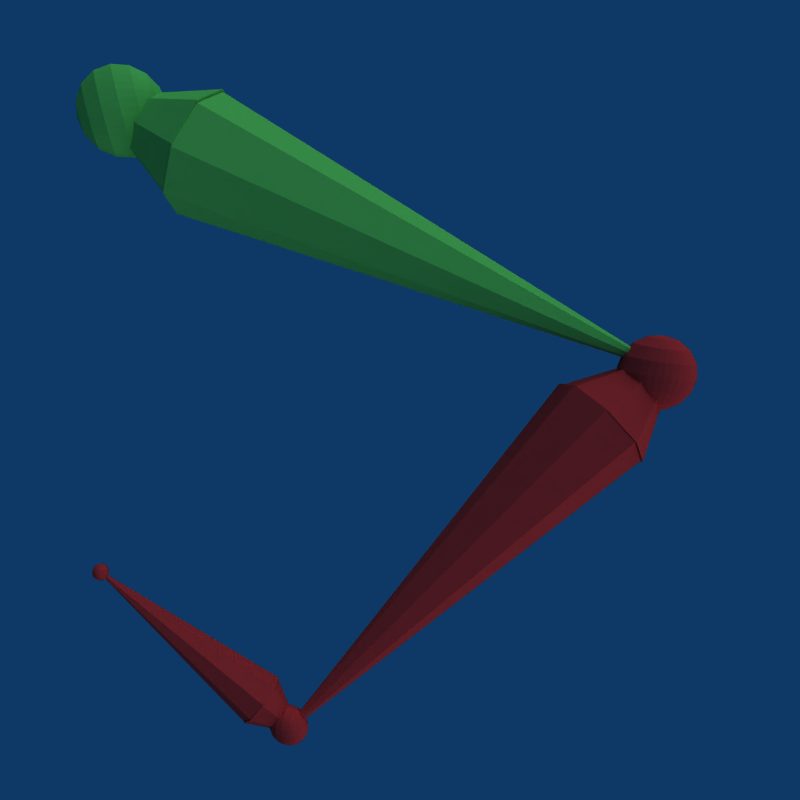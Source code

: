 # Source: manipfix.blend  (saved by Blender 2.49.2; exported with 4.5.12 LTS)
import bpy
from mathutils import Matrix  # noqa: F401  (used for matrix-valued properties, if any)

bpy.ops.wm.read_factory_settings(use_empty=True)
scene = bpy.context.scene
scene.name = 'Scene'

# ---- collections
col_collection_1 = bpy.data.collections.new('Collection 1'); scene.collection.children.link(col_collection_1)

# ---- materials (node trees are filled in below, after node groups)
mat_material_002 = bpy.data.materials.new('Material.002')
mat_material_002.alpha_threshold = 0.0
mat_material_002.diffuse_color = (0.7327, 0.172, 0.172, 1.0)
mat_material_002.specular_color = (1.0, 0.0, 0.0)
mat_material_002.roughness = 0.5
mat_material_002.line_color = (0.0, 0.0, 0.0, 1.0)
mat_material_001 = bpy.data.materials.new('Material.001')
mat_material_001.alpha_threshold = 0.0
mat_material_001.diffuse_color = (0.3574, 0.7194, 0.2973, 1.0)
mat_material_001.roughness = 0.5
mat_material_001.line_color = (0.0, 0.0, 0.0, 1.0)

# ---- material node trees

# ---- world
world_world = bpy.data.worlds.new('World'); scene.world = world_world
world_world.color = (0.05656, 0.2208, 0.4)
world_world.use_sun_shadow = False
world_world.sun_shadow_jitter_overblur = 0.0
world_world.cycles.sampling_method = 'MANUAL'
world_world.cycles.sample_map_resolution = 256

# ---- cameras
cam_camera = bpy.data.cameras.new('Camera')
cam_camera.passepartout_alpha = 0.2
cam_camera.clip_end = 100.0
cam_camera.lens = 35.0
cam_camera.ortho_scale = 7.314
cam_camera.show_passepartout = False
cam_camera.show_safe_areas = True
cam_camera.dof.focus_distance = 0.0
cam_camera.dof.aperture_fstop = 128.0

# ---- lights
light_lamp_001 = bpy.data.lights.new('Lamp.001', 'SUN')
light_lamp_001.transmission_factor = 0.0
light_lamp_001.angle = 1.571
light_lamp_001.energy = 1.605
light_lamp_001.shadow_buffer_clip_start = 0.5
light_lamp_001.shadow_soft_size = 1.0
light_lamp_001.shadow_cascade_max_distance = 1000.0
light_lamp_001.cycles.use_multiple_importance_sampling = False
light_lamp = bpy.data.lights.new('Lamp', 'SUN')
light_lamp.transmission_factor = 0.0
light_lamp.angle = 1.571
light_lamp.energy = 1.357
light_lamp.shadow_buffer_clip_start = 0.5
light_lamp.shadow_soft_size = 1.0
light_lamp.shadow_cascade_max_distance = 1000.0
light_lamp.cycles.use_multiple_importance_sampling = False
light_spot = bpy.data.lights.new('Spot', 'POINT')
light_spot.transmission_factor = 0.0
light_spot.cutoff_distance = 30.0
light_spot.energy = 100.0
light_spot.shadow_buffer_clip_start = 1.001
light_spot.shadow_soft_size = 1.0
light_spot.shadow_maximum_resolution = 0.006
light_spot.use_absolute_resolution = True
light_spot.cycles.use_multiple_importance_sampling = False

# ---- meshes
me_sphere_002 = bpy.data.meshes.new('Sphere.002')
me_sphere_002.from_pydata([(19.06, 4.922, 24.33), (19.92, 5.092, 19.95), (20.64, 5.236, 20.44), (21.13, 5.333, 21.18), (21.3, 5.367, 22.05), (21.13, 5.333, 22.93), (20.64, 5.236, 23.67), (19.92, 5.092, 24.16), (19.87, 5.256, 24.16), (20.55, 5.539, 23.67), (21.01, 5.728, 22.93), (21.17, 5.794, 22.05), (21.01, 5.728, 21.18), (20.55, 5.539, 20.44), (19.87, 5.256, 19.95), (19.79, 5.406, 19.95), (20.4, 5.817, 20.44), (20.81, 6.092, 21.18), (20.96, 6.189, 22.05), (20.81, 6.092, 22.93), (20.4, 5.817, 23.67), (19.79, 5.406, 24.16), (19.68, 5.539, 24.16), (20.2, 6.062, 23.67), (20.55, 6.411, 22.93), (20.67, 6.534, 22.05), (20.55, 6.411, 21.18), (20.2, 6.062, 20.44), (19.68, 5.539, 19.95), (19.55, 5.647, 19.95), (19.96, 6.262, 20.44), (20.23, 6.673, 21.18), (20.33, 6.818, 22.05), (20.23, 6.673, 22.93), (19.96, 6.262, 23.67), (19.55, 5.647, 24.16), (19.4, 5.728, 24.16), (19.68, 6.411, 23.67), (19.87, 6.868, 22.93), (19.93, 7.028, 22.05), (19.87, 6.868, 21.18), (19.68, 6.411, 20.44), (19.4, 5.728, 19.95), (19.23, 5.778, 19.95), (19.38, 6.503, 20.44), (19.47, 6.988, 21.18), (19.51, 7.158, 22.05), (19.47, 6.988, 22.93), (19.38, 6.503, 23.67), (19.23, 5.778, 24.16), (19.06, 5.794, 24.16), (19.06, 6.534, 23.67), (19.06, 7.028, 22.93), (19.06, 7.202, 22.05), (19.06, 7.028, 21.18), (19.06, 6.534, 20.44), (19.06, 5.794, 19.95), (18.89, 5.778, 19.95), (18.75, 6.503, 20.44), (18.65, 6.988, 21.18), (18.62, 7.158, 22.05), (18.65, 6.988, 22.93), (18.75, 6.503, 23.67), (18.89, 5.778, 24.16), (18.73, 5.728, 24.16), (18.44, 6.411, 23.67), (18.26, 6.868, 22.93), (18.19, 7.028, 22.05), (18.26, 6.868, 21.18), (18.44, 6.411, 20.44), (18.73, 5.728, 19.95), (18.58, 5.647, 19.95), (18.17, 6.262, 20.44), (17.89, 6.673, 21.18), (17.79, 6.818, 22.05), (17.89, 6.673, 22.93), (18.17, 6.262, 23.67), (18.58, 5.647, 24.16), (18.44, 5.539, 24.16), (17.92, 6.062, 23.67), (17.57, 6.411, 22.93), (17.45, 6.534, 22.05), (17.57, 6.411, 21.18), (17.92, 6.062, 20.44), (18.44, 5.539, 19.95), (18.34, 5.406, 19.95), (17.72, 5.817, 20.44), (17.31, 6.092, 21.18), (17.17, 6.189, 22.05), (17.31, 6.092, 22.93), (17.72, 5.817, 23.67), (18.34, 5.406, 24.16), (18.26, 5.256, 24.16), (17.57, 5.539, 23.67), (17.12, 5.728, 22.93), (16.95, 5.794, 22.05), (17.12, 5.728, 21.18), (17.57, 5.539, 20.44), (18.26, 5.256, 19.95), (18.21, 5.092, 19.95), (17.48, 5.236, 20.44), (17.0, 5.333, 21.18), (16.82, 5.367, 22.05), (17.0, 5.333, 22.93), (17.48, 5.236, 23.67), (18.21, 5.092, 24.16), (18.19, 4.922, 24.16), (17.45, 4.922, 23.67), (16.95, 4.922, 22.93), (16.78, 4.922, 22.05), (16.95, 4.922, 21.18), (17.45, 4.922, 20.44), (18.19, 4.922, 19.95), (18.21, 4.751, 19.95), (17.48, 4.607, 20.44), (17.0, 4.511, 21.18), (16.82, 4.477, 22.05), (17.0, 4.511, 22.93), (17.48, 4.607, 23.67), (18.21, 4.751, 24.16), (18.26, 4.588, 24.16), (17.57, 4.305, 23.67), (17.12, 4.115, 22.93), (16.95, 4.049, 22.05), (17.12, 4.115, 21.18), (17.57, 4.305, 20.44), (18.26, 4.588, 19.95), (19.06, 4.922, 19.77), (18.34, 4.437, 19.95), (17.72, 4.026, 20.44), (17.31, 3.751, 21.18), (17.17, 3.655, 22.05), (17.31, 3.751, 22.93), (17.72, 4.026, 23.67), (18.34, 4.437, 24.16), (18.44, 4.305, 24.16), (17.92, 3.781, 23.67), (17.57, 3.432, 22.93), (17.45, 3.309, 22.05), (17.57, 3.432, 21.18), (17.92, 3.781, 20.44), (18.44, 4.305, 19.95), (18.58, 4.196, 19.95), (18.17, 3.581, 20.44), (17.89, 3.17, 21.18), (17.79, 3.025, 22.05), (17.89, 3.17, 22.93), (18.17, 3.581, 23.67), (18.58, 4.196, 24.16), (18.73, 4.115, 24.16), (18.44, 3.432, 23.67), (18.26, 2.975, 22.93), (18.19, 2.815, 22.05), (18.26, 2.975, 21.18), (18.44, 3.432, 20.44), (18.73, 4.115, 19.95), (18.89, 4.066, 19.95), (18.75, 3.34, 20.44), (18.65, 2.855, 21.18), (18.62, 2.685, 22.05), (18.65, 2.855, 22.93), (18.75, 3.34, 23.67), (18.89, 4.066, 24.16), (19.06, 4.049, 24.16), (19.06, 3.309, 23.67), (19.06, 2.815, 22.93), (19.06, 2.641, 22.05), (19.06, 2.815, 21.18), (19.06, 3.309, 20.44), (19.06, 4.049, 19.95), (19.23, 4.066, 19.95), (19.38, 3.34, 20.44), (19.47, 2.855, 21.18), (19.51, 2.685, 22.05), (19.47, 2.855, 22.93), (19.38, 3.34, 23.67), (19.23, 4.066, 24.16), (19.4, 4.115, 24.16), (19.68, 3.432, 23.67), (19.87, 2.975, 22.93), (19.93, 2.815, 22.05), (19.87, 2.975, 21.18), (19.68, 3.432, 20.44), (19.4, 4.115, 19.95), (19.55, 4.196, 19.95), (19.96, 3.581, 20.44), (20.23, 3.17, 21.18), (20.33, 3.025, 22.05), (20.23, 3.17, 22.93), (19.96, 3.581, 23.67), (19.55, 4.196, 24.16), (19.68, 4.305, 24.16), (20.2, 3.781, 23.67), (20.55, 3.432, 22.93), (20.67, 3.309, 22.05), (20.55, 3.432, 21.18), (20.2, 3.781, 20.44), (19.68, 4.305, 19.95), (19.79, 4.437, 19.95), (20.4, 4.026, 20.44), (20.81, 3.751, 21.18), (20.96, 3.655, 22.05), (20.81, 3.751, 22.93), (20.4, 4.026, 23.67), (19.79, 4.437, 24.16), (19.87, 4.588, 24.16), (20.55, 4.305, 23.67), (21.01, 4.115, 22.93), (21.17, 4.049, 22.05), (21.01, 4.115, 21.18), (20.55, 4.305, 20.44), (19.87, 4.588, 19.95), (19.92, 4.751, 19.95), (20.64, 4.607, 20.44), (21.13, 4.511, 21.18), (21.3, 4.477, 22.05), (21.13, 4.511, 22.93), (20.64, 4.607, 23.67), (19.92, 4.751, 24.16), (19.93, 4.922, 24.16), (20.67, 4.922, 23.67), (21.17, 4.922, 22.93), (21.34, 4.922, 22.05), (21.17, 4.922, 21.18), (20.67, 4.922, 20.44), (19.93, 4.922, 19.95), (0.0, 0.0, 1.0), (0.3753, 0.07466, -0.9239), (0.6935, 0.1379, -0.7071), (0.9061, 0.1802, -0.3827), (0.9808, 0.1951, 0.0), (0.9061, 0.1802, 0.3827), (0.6935, 0.1379, 0.7071), (0.3753, 0.07466, 0.9239), (0.3536, 0.1464, 0.9239), (0.6533, 0.2706, 0.7071), (0.8536, 0.3536, 0.3827), (0.9239, 0.3827, 0.0), (0.8536, 0.3536, -0.3827), (0.6533, 0.2706, -0.7071), (0.3536, 0.1464, -0.9239), (0.3182, 0.2126, -0.9239), (0.5879, 0.3928, -0.7071), (0.7682, 0.5133, -0.3827), (0.8315, 0.5556, 0.0), (0.7682, 0.5133, 0.3827), (0.5879, 0.3928, 0.7071), (0.3182, 0.2126, 0.9239), (0.2706, 0.2706, 0.9239), (0.5, 0.5, 0.7071), (0.6533, 0.6533, 0.3827), (0.7071, 0.7071, 0.0), (0.6533, 0.6533, -0.3827), (0.5, 0.5, -0.7071), (0.2706, 0.2706, -0.9239), (0.2126, 0.3182, -0.9239), (0.3928, 0.5879, -0.7071), (0.5133, 0.7682, -0.3827), (0.5556, 0.8315, 0.0), (0.5133, 0.7682, 0.3827), (0.3928, 0.5879, 0.7071), (0.2126, 0.3182, 0.9239), (0.1464, 0.3536, 0.9239), (0.2706, 0.6533, 0.7071), (0.3536, 0.8536, 0.3827), (0.3827, 0.9239, 0.0), (0.3536, 0.8536, -0.3827), (0.2706, 0.6533, -0.7071), (0.1464, 0.3536, -0.9239), (0.07466, 0.3753, -0.9239), (0.1379, 0.6935, -0.7071), (0.1802, 0.9061, -0.3827), (0.1951, 0.9808, 0.0), (0.1802, 0.9061, 0.3827), (0.1379, 0.6935, 0.7071), (0.07466, 0.3753, 0.9239), (-2.235e-08, 0.3827, 0.9239), (1.49e-08, 0.7071, 0.7071), (4.47e-08, 0.9239, 0.3827), (-1.639e-07, 1.0, 0.0), (4.47e-08, 0.9239, -0.3827), (1.49e-08, 0.7071, -0.7071), (0.0, 0.3827, -0.9239), (-0.07466, 0.3753, -0.9239), (-0.1379, 0.6935, -0.7071), (-0.1802, 0.9061, -0.3827), (-0.1951, 0.9808, 0.0), (-0.1802, 0.9061, 0.3827), (-0.1379, 0.6935, 0.7071), (-0.07466, 0.3753, 0.9239), (-0.1464, 0.3536, 0.9239), (-0.2706, 0.6533, 0.7071), (-0.3536, 0.8536, 0.3827), (-0.3827, 0.9239, 0.0), (-0.3536, 0.8536, -0.3827), (-0.2706, 0.6533, -0.7071), (-0.1464, 0.3536, -0.9239), (-0.2126, 0.3182, -0.9239), (-0.3928, 0.5879, -0.7071), (-0.5133, 0.7682, -0.3827), (-0.5556, 0.8315, 0.0), (-0.5133, 0.7682, 0.3827), (-0.3928, 0.5879, 0.7071), (-0.2126, 0.3182, 0.9239), (-0.2706, 0.2706, 0.9239), (-0.5, 0.5, 0.7071), (-0.6533, 0.6533, 0.3827), (-0.7071, 0.7071, 0.0), (-0.6533, 0.6533, -0.3827), (-0.5, 0.5, -0.7071), (-0.2706, 0.2706, -0.9239), (-0.3182, 0.2126, -0.9239), (-0.5879, 0.3928, -0.7071), (-0.7682, 0.5133, -0.3827), (-0.8315, 0.5556, 0.0), (-0.7682, 0.5133, 0.3827), (-0.5879, 0.3928, 0.7071), (-0.3182, 0.2126, 0.9239), (-0.3536, 0.1464, 0.9239), (-0.6533, 0.2706, 0.7071), (-0.8536, 0.3536, 0.3827), (-0.9239, 0.3827, 0.0), (-0.8536, 0.3536, -0.3827), (-0.6533, 0.2706, -0.7071), (-0.3536, 0.1464, -0.9239), (-0.3753, 0.07466, -0.9239), (-0.6935, 0.1379, -0.7071), (-0.9061, 0.1802, -0.3827), (-0.9808, 0.1951, 0.0), (-0.9061, 0.1802, 0.3827), (-0.6935, 0.1379, 0.7071), (-0.3753, 0.07466, 0.9239), (-0.3827, -5.215e-08, 0.9239), (-0.7071, -1.49e-08, 0.7071), (-0.9239, 2.98e-08, 0.3827), (-1.0, -3.278e-07, 0.0), (-0.9239, 2.98e-08, -0.3827), (-0.7071, -1.49e-08, -0.7071), (-0.3827, -2.235e-08, -0.9239), (-0.3753, -0.07466, -0.9239), (-0.6935, -0.1379, -0.7071), (-0.9061, -0.1802, -0.3827), (-0.9808, -0.1951, 0.0), (-0.9061, -0.1802, 0.3827), (-0.6935, -0.1379, 0.7071), (-0.3753, -0.07466, 0.9239), (-0.3536, -0.1464, 0.9239), (-0.6533, -0.2706, 0.7071), (-0.8536, -0.3536, 0.3827), (-0.9239, -0.3827, 0.0), (-0.8536, -0.3536, -0.3827), (-0.6533, -0.2706, -0.7071), (-0.3536, -0.1464, -0.9239), (-1.395e-07, -5.778e-08, -1.0), (-0.3182, -0.2126, -0.9239), (-0.5879, -0.3928, -0.7071), (-0.7682, -0.5133, -0.3827), (-0.8315, -0.5556, 0.0), (-0.7682, -0.5133, 0.3827), (-0.5879, -0.3928, 0.7071), (-0.3182, -0.2126, 0.9239), (-0.2706, -0.2706, 0.9239), (-0.5, -0.5, 0.7071), (-0.6533, -0.6533, 0.3827), (-0.7071, -0.7071, 0.0), (-0.6533, -0.6533, -0.3827), (-0.5, -0.5, -0.7071), (-0.2706, -0.2706, -0.9239), (-0.2126, -0.3182, -0.9239), (-0.3928, -0.5879, -0.7071), (-0.5133, -0.7682, -0.3827), (-0.5556, -0.8315, 0.0), (-0.5133, -0.7682, 0.3827), (-0.3928, -0.5879, 0.7071), (-0.2126, -0.3182, 0.9239), (-0.1464, -0.3536, 0.9239), (-0.2706, -0.6533, 0.7071), (-0.3536, -0.8536, 0.3827), (-0.3827, -0.9239, 0.0), (-0.3536, -0.8536, -0.3827), (-0.2706, -0.6533, -0.7071), (-0.1464, -0.3536, -0.9239), (-0.07466, -0.3753, -0.9239), (-0.1379, -0.6935, -0.7071), (-0.1802, -0.9061, -0.3827), (-0.1951, -0.9808, 0.0), (-0.1802, -0.9061, 0.3827), (-0.1379, -0.6935, 0.7071), (-0.07466, -0.3753, 0.9239), (5.215e-08, -0.3827, 0.9239), (2.98e-08, -0.7071, 0.7071), (1.49e-08, -0.9239, 0.3827), (4.47e-07, -1.0, 0.0), (1.49e-08, -0.9239, -0.3827), (2.98e-08, -0.7071, -0.7071), (2.235e-08, -0.3827, -0.9239), (0.07466, -0.3753, -0.9239), (0.1379, -0.6935, -0.7071), (0.1802, -0.9061, -0.3827), (0.1951, -0.9808, 0.0), (0.1802, -0.9061, 0.3827), (0.1379, -0.6935, 0.7071), (0.07466, -0.3753, 0.9239), (0.1464, -0.3536, 0.9239), (0.2706, -0.6533, 0.7071), (0.3536, -0.8536, 0.3827), (0.3827, -0.9239, 0.0), (0.3536, -0.8536, -0.3827), (0.2706, -0.6533, -0.7071), (0.1464, -0.3536, -0.9239), (0.2126, -0.3182, -0.9239), (0.3928, -0.5879, -0.7071), (0.5133, -0.7682, -0.3827), (0.5556, -0.8315, 0.0), (0.5133, -0.7682, 0.3827), (0.3928, -0.5879, 0.7071), (0.2126, -0.3182, 0.9239), (0.2706, -0.2706, 0.9239), (0.5, -0.5, 0.7071), (0.6533, -0.6533, 0.3827), (0.7071, -0.7071, 0.0), (0.6533, -0.6533, -0.3827), (0.5, -0.5, -0.7071), (0.2706, -0.2706, -0.9239), (0.3182, -0.2126, -0.9239), (0.5879, -0.3928, -0.7071), (0.7682, -0.5133, -0.3827), (0.8315, -0.5556, 0.0), (0.7682, -0.5133, 0.3827), (0.5879, -0.3928, 0.7071), (0.3182, -0.2126, 0.9239), (0.3536, -0.1464, 0.9239), (0.6533, -0.2706, 0.7071), (0.8536, -0.3536, 0.3827), (0.9239, -0.3827, 0.0), (0.8536, -0.3536, -0.3827), (0.6533, -0.2706, -0.7071), (0.3536, -0.1464, -0.9239), (0.3753, -0.07466, -0.9239), (0.6935, -0.1379, -0.7071), (0.9061, -0.1802, -0.3827), (0.9808, -0.1951, 0.0), (0.9061, -0.1802, 0.3827), (0.6935, -0.1379, 0.7071), (0.3753, -0.07466, 0.9239), (0.3827, 6.706e-08, 0.9239), (0.7071, 8.941e-08, 0.7071), (0.9239, 5.96e-08, 0.3827), (1.0, 4.768e-07, 0.0), (0.9239, 5.96e-08, -0.3827), (0.7071, 8.941e-08, -0.7071), (0.3827, 7.451e-09, -0.9239), (14.88, 7.522, 19.16), (13.69, 5.87, 20.63), (13.87, 3.395, 21.04), (15.31, 1.545, 20.13), (17.17, 1.405, 18.44), (18.36, 3.057, 16.97), (18.18, 5.533, 16.57), (16.74, 7.383, 17.47), (-0.7264, -0.3192, -0.7601), (16.03, 4.464, 18.8), (18.28, 5.484, 16.51), (18.47, 3.01, 16.92), (17.27, 1.356, 18.39), (15.39, 1.491, 20.05), (13.93, 3.335, 20.94), (13.74, 5.809, 20.53), (14.94, 7.463, 19.06), (16.82, 7.329, 17.4), (20.44, 5.533, 23.53), (16.1, 4.41, 18.72)], [], [(127, 1, 225), (225, 1, 2, 224), (224, 2, 3, 223), (223, 3, 4, 222), (222, 4, 5, 221), (221, 5, 6, 220), (220, 6, 7, 219), (7, 0, 219), (8, 0, 7), (6, 9, 8, 7), (5, 10, 9, 6), (4, 11, 10, 5), (3, 12, 11, 4), (2, 13, 12, 3), (1, 14, 13, 2), (127, 14, 1), (127, 15, 14), (14, 15, 16, 13), (13, 16, 17, 12), (12, 17, 18, 11), (11, 18, 19, 10), (10, 19, 20, 9), (9, 20, 21, 8), (21, 0, 8), (22, 0, 21), (20, 23, 22, 21), (19, 24, 23, 20), (18, 25, 24, 19), (17, 26, 25, 18), (16, 27, 26, 17), (15, 28, 27, 16), (127, 28, 15), (127, 29, 28), (28, 29, 30, 27), (27, 30, 31, 26), (26, 31, 32, 25), (25, 32, 33, 24), (24, 33, 34, 23), (23, 34, 35, 22), (35, 0, 22), (36, 0, 35), (34, 37, 36, 35), (33, 38, 37, 34), (32, 39, 38, 33), (31, 40, 39, 32), (30, 41, 40, 31), (29, 42, 41, 30), (127, 42, 29), (127, 43, 42), (42, 43, 44, 41), (41, 44, 45, 40), (40, 45, 46, 39), (39, 46, 47, 38), (38, 47, 48, 37), (37, 48, 49, 36), (49, 0, 36), (50, 0, 49), (48, 51, 50, 49), (47, 52, 51, 48), (46, 53, 52, 47), (45, 54, 53, 46), (44, 55, 54, 45), (43, 56, 55, 44), (127, 56, 43), (127, 57, 56), (56, 57, 58, 55), (55, 58, 59, 54), (54, 59, 60, 53), (53, 60, 61, 52), (52, 61, 62, 51), (51, 62, 63, 50), (63, 0, 50), (64, 0, 63), (62, 65, 64, 63), (61, 66, 65, 62), (60, 67, 66, 61), (59, 68, 67, 60), (58, 69, 68, 59), (57, 70, 69, 58), (127, 70, 57), (127, 71, 70), (70, 71, 72, 69), (69, 72, 73, 68), (68, 73, 74, 67), (67, 74, 75, 66), (66, 75, 76, 65), (65, 76, 77, 64), (77, 0, 64), (78, 0, 77), (76, 79, 78, 77), (75, 80, 79, 76), (74, 81, 80, 75), (73, 82, 81, 74), (72, 83, 82, 73), (71, 84, 83, 72), (127, 84, 71), (127, 85, 84), (84, 85, 86, 83), (83, 86, 87, 82), (82, 87, 88, 81), (81, 88, 89, 80), (80, 89, 90, 79), (79, 90, 91, 78), (91, 0, 78), (92, 0, 91), (90, 93, 92, 91), (89, 94, 93, 90), (88, 95, 94, 89), (87, 96, 95, 88), (86, 97, 96, 87), (85, 98, 97, 86), (127, 98, 85), (127, 99, 98), (98, 99, 100, 97), (97, 100, 101, 96), (96, 101, 102, 95), (95, 102, 103, 94), (94, 103, 104, 93), (93, 104, 105, 92), (105, 0, 92), (106, 0, 105), (104, 107, 106, 105), (103, 108, 107, 104), (102, 109, 108, 103), (101, 110, 109, 102), (100, 111, 110, 101), (99, 112, 111, 100), (127, 112, 99), (127, 113, 112), (112, 113, 114, 111), (111, 114, 115, 110), (110, 115, 116, 109), (109, 116, 117, 108), (108, 117, 118, 107), (107, 118, 119, 106), (119, 0, 106), (120, 0, 119), (118, 121, 120, 119), (117, 122, 121, 118), (116, 123, 122, 117), (115, 124, 123, 116), (114, 125, 124, 115), (113, 126, 125, 114), (127, 126, 113), (127, 128, 126), (126, 128, 129, 125), (125, 129, 130, 124), (124, 130, 131, 123), (123, 131, 132, 122), (122, 132, 133, 121), (121, 133, 134, 120), (134, 0, 120), (135, 0, 134), (133, 136, 135, 134), (132, 137, 136, 133), (131, 138, 137, 132), (130, 139, 138, 131), (129, 140, 139, 130), (128, 141, 140, 129), (127, 141, 128), (127, 142, 141), (141, 142, 143, 140), (140, 143, 144, 139), (139, 144, 145, 138), (138, 145, 146, 137), (137, 146, 147, 136), (136, 147, 148, 135), (148, 0, 135), (149, 0, 148), (147, 150, 149, 148), (146, 151, 150, 147), (145, 152, 151, 146), (144, 153, 152, 145), (143, 154, 153, 144), (142, 155, 154, 143), (127, 155, 142), (127, 156, 155), (155, 156, 157, 154), (154, 157, 158, 153), (153, 158, 159, 152), (152, 159, 160, 151), (151, 160, 161, 150), (150, 161, 162, 149), (162, 0, 149), (163, 0, 162), (161, 164, 163, 162), (160, 165, 164, 161), (159, 166, 165, 160), (158, 167, 166, 159), (157, 168, 167, 158), (156, 169, 168, 157), (127, 169, 156), (127, 170, 169), (169, 170, 171, 168), (168, 171, 172, 167), (167, 172, 173, 166), (166, 173, 174, 165), (165, 174, 175, 164), (164, 175, 176, 163), (176, 0, 163), (177, 0, 176), (175, 178, 177, 176), (174, 179, 178, 175), (173, 180, 179, 174), (172, 181, 180, 173), (171, 182, 181, 172), (170, 183, 182, 171), (127, 183, 170), (127, 184, 183), (183, 184, 185, 182), (182, 185, 186, 181), (181, 186, 187, 180), (180, 187, 188, 179), (179, 188, 189, 178), (178, 189, 190, 177), (190, 0, 177), (191, 0, 190), (189, 192, 191, 190), (188, 193, 192, 189), (187, 194, 193, 188), (186, 195, 194, 187), (185, 196, 195, 186), (184, 197, 196, 185), (127, 197, 184), (127, 198, 197), (197, 198, 199, 196), (196, 199, 200, 195), (195, 200, 201, 194), (194, 201, 202, 193), (193, 202, 203, 192), (192, 203, 204, 191), (204, 0, 191), (205, 0, 204), (203, 206, 205, 204), (202, 207, 206, 203), (201, 208, 207, 202), (200, 209, 208, 201), (199, 210, 209, 200), (198, 211, 210, 199), (127, 211, 198), (127, 212, 211), (211, 212, 213, 210), (210, 213, 214, 209), (209, 214, 215, 208), (208, 215, 216, 207), (207, 216, 217, 206), (206, 217, 218, 205), (218, 0, 205), (219, 0, 218), (217, 220, 219, 218), (216, 221, 220, 217), (215, 222, 221, 216), (214, 223, 222, 215), (213, 224, 223, 214), (212, 225, 224, 213), (127, 225, 212), (353, 227, 451), (451, 227, 228, 450), (450, 228, 229, 449), (449, 229, 230, 448), (448, 230, 231, 447), (447, 231, 232, 446), (446, 232, 233, 445), (233, 226, 445), (234, 226, 233), (232, 235, 234, 233), (231, 236, 235, 232), (230, 237, 236, 231), (229, 238, 237, 230), (228, 239, 238, 229), (227, 240, 239, 228), (353, 240, 227), (353, 241, 240), (240, 241, 242, 239), (239, 242, 243, 238), (238, 243, 244, 237), (237, 244, 245, 236), (236, 245, 246, 235), (235, 246, 247, 234), (247, 226, 234), (248, 226, 247), (246, 249, 248, 247), (245, 250, 249, 246), (244, 251, 250, 245), (243, 252, 251, 244), (242, 253, 252, 243), (241, 254, 253, 242), (353, 254, 241), (353, 255, 254), (254, 255, 256, 253), (253, 256, 257, 252), (252, 257, 258, 251), (251, 258, 259, 250), (250, 259, 260, 249), (249, 260, 261, 248), (261, 226, 248), (262, 226, 261), (260, 263, 262, 261), (259, 264, 263, 260), (258, 265, 264, 259), (257, 266, 265, 258), (256, 267, 266, 257), (255, 268, 267, 256), (353, 268, 255), (353, 269, 268), (268, 269, 270, 267), (267, 270, 271, 266), (266, 271, 272, 265), (265, 272, 273, 264), (264, 273, 274, 263), (263, 274, 275, 262), (275, 226, 262), (276, 226, 275), (274, 277, 276, 275), (273, 278, 277, 274), (272, 279, 278, 273), (271, 280, 279, 272), (270, 281, 280, 271), (269, 282, 281, 270), (353, 282, 269), (353, 283, 282), (282, 283, 284, 281), (281, 284, 285, 280), (280, 285, 286, 279), (279, 286, 287, 278), (278, 287, 288, 277), (277, 288, 289, 276), (289, 226, 276), (290, 226, 289), (288, 291, 290, 289), (287, 292, 291, 288), (286, 293, 292, 287), (285, 294, 293, 286), (284, 295, 294, 285), (283, 296, 295, 284), (353, 296, 283), (353, 297, 296), (296, 297, 298, 295), (295, 298, 299, 294), (294, 299, 300, 293), (293, 300, 301, 292), (292, 301, 302, 291), (291, 302, 303, 290), (303, 226, 290), (304, 226, 303), (302, 305, 304, 303), (301, 306, 305, 302), (300, 307, 306, 301), (299, 308, 307, 300), (298, 309, 308, 299), (297, 310, 309, 298), (353, 310, 297), (353, 311, 310), (310, 311, 312, 309), (309, 312, 313, 308), (308, 313, 314, 307), (307, 314, 315, 306), (306, 315, 316, 305), (305, 316, 317, 304), (317, 226, 304), (318, 226, 317), (316, 319, 318, 317), (315, 320, 319, 316), (314, 321, 320, 315), (313, 322, 321, 314), (312, 323, 322, 313), (311, 324, 323, 312), (353, 324, 311), (353, 325, 324), (324, 325, 326, 323), (323, 326, 327, 322), (322, 327, 328, 321), (321, 328, 329, 320), (320, 329, 330, 319), (319, 330, 331, 318), (331, 226, 318), (332, 226, 331), (330, 333, 332, 331), (329, 334, 333, 330), (328, 335, 334, 329), (327, 336, 335, 328), (326, 337, 336, 327), (325, 338, 337, 326), (353, 338, 325), (353, 339, 338), (338, 339, 340, 337), (337, 340, 341, 336), (336, 341, 342, 335), (335, 342, 343, 334), (334, 343, 344, 333), (333, 344, 345, 332), (345, 226, 332), (346, 226, 345), (344, 347, 346, 345), (343, 348, 347, 344), (342, 349, 348, 343), (341, 350, 349, 342), (340, 351, 350, 341), (339, 352, 351, 340), (353, 352, 339), (353, 354, 352), (352, 354, 355, 351), (351, 355, 356, 350), (350, 356, 357, 349), (349, 357, 358, 348), (348, 358, 359, 347), (347, 359, 360, 346), (360, 226, 346), (361, 226, 360), (359, 362, 361, 360), (358, 363, 362, 359), (357, 364, 363, 358), (356, 365, 364, 357), (355, 366, 365, 356), (354, 367, 366, 355), (353, 367, 354), (353, 368, 367), (367, 368, 369, 366), (366, 369, 370, 365), (365, 370, 371, 364), (364, 371, 372, 363), (363, 372, 373, 362), (362, 373, 374, 361), (374, 226, 361), (375, 226, 374), (373, 376, 375, 374), (372, 377, 376, 373), (371, 378, 377, 372), (370, 379, 378, 371), (369, 380, 379, 370), (368, 381, 380, 369), (353, 381, 368), (353, 382, 381), (381, 382, 383, 380), (380, 383, 384, 379), (379, 384, 385, 378), (378, 385, 386, 377), (377, 386, 387, 376), (376, 387, 388, 375), (388, 226, 375), (389, 226, 388), (387, 390, 389, 388), (386, 391, 390, 387), (385, 392, 391, 386), (384, 393, 392, 385), (383, 394, 393, 384), (382, 395, 394, 383), (353, 395, 382), (353, 396, 395), (395, 396, 397, 394), (394, 397, 398, 393), (393, 398, 399, 392), (392, 399, 400, 391), (391, 400, 401, 390), (390, 401, 402, 389), (402, 226, 389), (403, 226, 402), (401, 404, 403, 402), (400, 405, 404, 401), (399, 406, 405, 400), (398, 407, 406, 399), (397, 408, 407, 398), (396, 409, 408, 397), (353, 409, 396), (353, 410, 409), (409, 410, 411, 408), (408, 411, 412, 407), (407, 412, 413, 406), (406, 413, 414, 405), (405, 414, 415, 404), (404, 415, 416, 403), (416, 226, 403), (417, 226, 416), (415, 418, 417, 416), (414, 419, 418, 415), (413, 420, 419, 414), (412, 421, 420, 413), (411, 422, 421, 412), (410, 423, 422, 411), (353, 423, 410), (353, 424, 423), (423, 424, 425, 422), (422, 425, 426, 421), (421, 426, 427, 420), (420, 427, 428, 419), (419, 428, 429, 418), (418, 429, 430, 417), (430, 226, 417), (431, 226, 430), (429, 432, 431, 430), (428, 433, 432, 429), (427, 434, 433, 428), (426, 435, 434, 427), (425, 436, 435, 426), (424, 437, 436, 425), (353, 437, 424), (353, 438, 437), (437, 438, 439, 436), (436, 439, 440, 435), (435, 440, 441, 434), (434, 441, 442, 433), (433, 442, 443, 432), (432, 443, 444, 431), (444, 226, 431), (445, 226, 444), (443, 446, 445, 444), (442, 447, 446, 443), (441, 448, 447, 442), (440, 449, 448, 441), (439, 450, 449, 440), (438, 451, 450, 439), (353, 451, 438), (453, 452, 460), (460, 454, 453), (460, 455, 454), (460, 456, 455), (460, 457, 456), (460, 458, 457), (460, 459, 458), (460, 452, 459), (461, 452, 453), (461, 453, 454), (461, 454, 455), (461, 455, 456), (461, 456, 457), (461, 457, 458), (461, 458, 459), (459, 452, 461), (463, 462, 470), (470, 464, 463), (470, 465, 464), (470, 466, 465), (470, 467, 466), (470, 468, 467), (470, 469, 468), (470, 462, 469), (471, 462, 463), (471, 463, 464), (471, 464, 465), (471, 465, 466), (471, 466, 467), (471, 467, 468), (471, 468, 469), (469, 462, 471)])
me_sphere_002.materials.append(mat_material_002)
me_sphere_002.use_remesh_preserve_volume = False
me_sphere_002.use_remesh_preserve_attributes = False
me_sphere_002.use_mirror_vertex_groups = False
me_sphere_002.update()
me_sphere_001 = bpy.data.meshes.new('Sphere.001')
me_sphere_001.from_pydata([(19.06, 4.922, 24.33), (19.92, 5.092, 19.95), (20.64, 5.236, 20.44), (21.13, 5.333, 21.18), (21.3, 5.367, 22.05), (21.13, 5.333, 22.93), (20.64, 5.236, 23.67), (19.92, 5.092, 24.16), (19.87, 5.256, 24.16), (20.55, 5.539, 23.67), (21.01, 5.728, 22.93), (21.17, 5.794, 22.05), (21.01, 5.728, 21.18), (20.55, 5.539, 20.44), (19.87, 5.256, 19.95), (19.79, 5.406, 19.95), (20.4, 5.817, 20.44), (20.81, 6.092, 21.18), (20.96, 6.189, 22.05), (20.81, 6.092, 22.93), (20.4, 5.817, 23.67), (19.79, 5.406, 24.16), (19.68, 5.539, 24.16), (20.2, 6.062, 23.67), (20.55, 6.411, 22.93), (20.67, 6.534, 22.05), (20.55, 6.411, 21.18), (20.2, 6.062, 20.44), (19.68, 5.539, 19.95), (19.55, 5.647, 19.95), (19.96, 6.262, 20.44), (20.23, 6.673, 21.18), (20.33, 6.818, 22.05), (20.23, 6.673, 22.93), (19.96, 6.262, 23.67), (19.55, 5.647, 24.16), (19.4, 5.728, 24.16), (19.68, 6.411, 23.67), (19.87, 6.868, 22.93), (19.93, 7.028, 22.05), (19.87, 6.868, 21.18), (19.68, 6.411, 20.44), (19.4, 5.728, 19.95), (19.23, 5.778, 19.95), (19.38, 6.503, 20.44), (19.47, 6.988, 21.18), (19.51, 7.158, 22.05), (19.47, 6.988, 22.93), (19.38, 6.503, 23.67), (19.23, 5.778, 24.16), (19.06, 5.794, 24.16), (19.06, 6.534, 23.67), (19.06, 7.028, 22.93), (19.06, 7.202, 22.05), (19.06, 7.028, 21.18), (19.06, 6.534, 20.44), (19.06, 5.794, 19.95), (18.89, 5.778, 19.95), (18.75, 6.503, 20.44), (18.65, 6.988, 21.18), (18.62, 7.158, 22.05), (18.65, 6.988, 22.93), (18.75, 6.503, 23.67), (18.89, 5.778, 24.16), (18.73, 5.728, 24.16), (18.44, 6.411, 23.67), (18.26, 6.868, 22.93), (18.19, 7.028, 22.05), (18.26, 6.868, 21.18), (18.44, 6.411, 20.44), (18.73, 5.728, 19.95), (18.58, 5.647, 19.95), (18.17, 6.262, 20.44), (17.89, 6.673, 21.18), (17.79, 6.818, 22.05), (17.89, 6.673, 22.93), (18.17, 6.262, 23.67), (18.58, 5.647, 24.16), (18.44, 5.539, 24.16), (17.92, 6.062, 23.67), (17.57, 6.411, 22.93), (17.45, 6.534, 22.05), (17.57, 6.411, 21.18), (17.92, 6.062, 20.44), (18.44, 5.539, 19.95), (18.34, 5.406, 19.95), (17.72, 5.817, 20.44), (17.31, 6.092, 21.18), (17.17, 6.189, 22.05), (17.31, 6.092, 22.93), (17.72, 5.817, 23.67), (18.34, 5.406, 24.16), (18.26, 5.256, 24.16), (17.57, 5.539, 23.67), (17.12, 5.728, 22.93), (16.95, 5.794, 22.05), (17.12, 5.728, 21.18), (17.57, 5.539, 20.44), (18.26, 5.256, 19.95), (18.21, 5.092, 19.95), (17.48, 5.236, 20.44), (17.0, 5.333, 21.18), (16.82, 5.367, 22.05), (17.0, 5.333, 22.93), (17.48, 5.236, 23.67), (18.21, 5.092, 24.16), (18.19, 4.922, 24.16), (17.45, 4.922, 23.67), (16.95, 4.922, 22.93), (16.78, 4.922, 22.05), (16.95, 4.922, 21.18), (17.45, 4.922, 20.44), (18.19, 4.922, 19.95), (18.21, 4.751, 19.95), (17.48, 4.607, 20.44), (17.0, 4.511, 21.18), (16.82, 4.477, 22.05), (17.0, 4.511, 22.93), (17.48, 4.607, 23.67), (18.21, 4.751, 24.16), (18.26, 4.588, 24.16), (17.57, 4.305, 23.67), (17.12, 4.115, 22.93), (16.95, 4.049, 22.05), (17.12, 4.115, 21.18), (17.57, 4.305, 20.44), (18.26, 4.588, 19.95), (19.06, 4.922, 19.77), (18.34, 4.437, 19.95), (17.72, 4.026, 20.44), (17.31, 3.751, 21.18), (17.17, 3.655, 22.05), (17.31, 3.751, 22.93), (17.72, 4.026, 23.67), (18.34, 4.437, 24.16), (18.44, 4.305, 24.16), (17.92, 3.781, 23.67), (17.57, 3.432, 22.93), (17.45, 3.309, 22.05), (17.57, 3.432, 21.18), (17.92, 3.781, 20.44), (18.44, 4.305, 19.95), (18.58, 4.196, 19.95), (18.17, 3.581, 20.44), (17.89, 3.17, 21.18), (17.79, 3.025, 22.05), (17.89, 3.17, 22.93), (18.17, 3.581, 23.67), (18.58, 4.196, 24.16), (18.73, 4.115, 24.16), (18.44, 3.432, 23.67), (18.26, 2.975, 22.93), (18.19, 2.815, 22.05), (18.26, 2.975, 21.18), (18.44, 3.432, 20.44), (18.73, 4.115, 19.95), (18.89, 4.066, 19.95), (18.75, 3.34, 20.44), (18.65, 2.855, 21.18), (18.62, 2.685, 22.05), (18.65, 2.855, 22.93), (18.75, 3.34, 23.67), (18.89, 4.066, 24.16), (19.06, 4.049, 24.16), (19.06, 3.309, 23.67), (19.06, 2.815, 22.93), (19.06, 2.641, 22.05), (19.06, 2.815, 21.18), (19.06, 3.309, 20.44), (19.06, 4.049, 19.95), (19.23, 4.066, 19.95), (19.38, 3.34, 20.44), (19.47, 2.855, 21.18), (19.51, 2.685, 22.05), (19.47, 2.855, 22.93), (19.38, 3.34, 23.67), (19.23, 4.066, 24.16), (19.4, 4.115, 24.16), (19.68, 3.432, 23.67), (19.87, 2.975, 22.93), (19.93, 2.815, 22.05), (19.87, 2.975, 21.18), (19.68, 3.432, 20.44), (19.4, 4.115, 19.95), (19.55, 4.196, 19.95), (19.96, 3.581, 20.44), (20.23, 3.17, 21.18), (20.33, 3.025, 22.05), (20.23, 3.17, 22.93), (19.96, 3.581, 23.67), (19.55, 4.196, 24.16), (19.68, 4.305, 24.16), (20.2, 3.781, 23.67), (20.55, 3.432, 22.93), (20.67, 3.309, 22.05), (20.55, 3.432, 21.18), (20.2, 3.781, 20.44), (19.68, 4.305, 19.95), (19.79, 4.437, 19.95), (20.4, 4.026, 20.44), (20.81, 3.751, 21.18), (20.96, 3.655, 22.05), (20.81, 3.751, 22.93), (20.4, 4.026, 23.67), (19.79, 4.437, 24.16), (19.87, 4.588, 24.16), (20.55, 4.305, 23.67), (21.01, 4.115, 22.93), (21.17, 4.049, 22.05), (21.01, 4.115, 21.18), (20.55, 4.305, 20.44), (19.87, 4.588, 19.95), (19.92, 4.751, 19.95), (20.64, 4.607, 20.44), (21.13, 4.511, 21.18), (21.3, 4.477, 22.05), (21.13, 4.511, 22.93), (20.64, 4.607, 23.67), (19.92, 4.751, 24.16), (19.93, 4.922, 24.16), (20.67, 4.922, 23.67), (21.17, 4.922, 22.93), (21.34, 4.922, 22.05), (21.17, 4.922, 21.18), (20.67, 4.922, 20.44), (19.93, 4.922, 19.95), (0.0, 0.0, 1.0), (0.3753, 0.07466, -0.9239), (0.6935, 0.1379, -0.7071), (0.9061, 0.1802, -0.3827), (0.9808, 0.1951, 0.0), (0.9061, 0.1802, 0.3827), (0.6935, 0.1379, 0.7071), (0.3753, 0.07466, 0.9239), (0.3536, 0.1464, 0.9239), (0.6533, 0.2706, 0.7071), (0.8536, 0.3536, 0.3827), (0.9239, 0.3827, 0.0), (0.8536, 0.3536, -0.3827), (0.6533, 0.2706, -0.7071), (0.3536, 0.1464, -0.9239), (0.3182, 0.2126, -0.9239), (0.5879, 0.3928, -0.7071), (0.7682, 0.5133, -0.3827), (0.8315, 0.5556, 0.0), (0.7682, 0.5133, 0.3827), (0.5879, 0.3928, 0.7071), (0.3182, 0.2126, 0.9239), (0.2706, 0.2706, 0.9239), (0.5, 0.5, 0.7071), (0.6533, 0.6533, 0.3827), (0.7071, 0.7071, 0.0), (0.6533, 0.6533, -0.3827), (0.5, 0.5, -0.7071), (0.2706, 0.2706, -0.9239), (0.2126, 0.3182, -0.9239), (0.3928, 0.5879, -0.7071), (0.5133, 0.7682, -0.3827), (0.5556, 0.8315, 0.0), (0.5133, 0.7682, 0.3827), (0.3928, 0.5879, 0.7071), (0.2126, 0.3182, 0.9239), (0.1464, 0.3536, 0.9239), (0.2706, 0.6533, 0.7071), (0.3536, 0.8536, 0.3827), (0.3827, 0.9239, 0.0), (0.3536, 0.8536, -0.3827), (0.2706, 0.6533, -0.7071), (0.1464, 0.3536, -0.9239), (0.07466, 0.3753, -0.9239), (0.1379, 0.6935, -0.7071), (0.1802, 0.9061, -0.3827), (0.1951, 0.9808, 0.0), (0.1802, 0.9061, 0.3827), (0.1379, 0.6935, 0.7071), (0.07466, 0.3753, 0.9239), (-2.235e-08, 0.3827, 0.9239), (1.49e-08, 0.7071, 0.7071), (4.47e-08, 0.9239, 0.3827), (-1.639e-07, 1.0, 0.0), (4.47e-08, 0.9239, -0.3827), (1.49e-08, 0.7071, -0.7071), (0.0, 0.3827, -0.9239), (-0.07466, 0.3753, -0.9239), (-0.1379, 0.6935, -0.7071), (-0.1802, 0.9061, -0.3827), (-0.1951, 0.9808, 0.0), (-0.1802, 0.9061, 0.3827), (-0.1379, 0.6935, 0.7071), (-0.07466, 0.3753, 0.9239), (-0.1464, 0.3536, 0.9239), (-0.2706, 0.6533, 0.7071), (-0.3536, 0.8536, 0.3827), (-0.3827, 0.9239, 0.0), (-0.3536, 0.8536, -0.3827), (-0.2706, 0.6533, -0.7071), (-0.1464, 0.3536, -0.9239), (-0.2126, 0.3182, -0.9239), (-0.3928, 0.5879, -0.7071), (-0.5133, 0.7682, -0.3827), (-0.5556, 0.8315, 0.0), (-0.5133, 0.7682, 0.3827), (-0.3928, 0.5879, 0.7071), (-0.2126, 0.3182, 0.9239), (-0.2706, 0.2706, 0.9239), (-0.5, 0.5, 0.7071), (-0.6533, 0.6533, 0.3827), (-0.7071, 0.7071, 0.0), (-0.6533, 0.6533, -0.3827), (-0.5, 0.5, -0.7071), (-0.2706, 0.2706, -0.9239), (-0.3182, 0.2126, -0.9239), (-0.5879, 0.3928, -0.7071), (-0.7682, 0.5133, -0.3827), (-0.8315, 0.5556, 0.0), (-0.7682, 0.5133, 0.3827), (-0.5879, 0.3928, 0.7071), (-0.3182, 0.2126, 0.9239), (-0.3536, 0.1464, 0.9239), (-0.6533, 0.2706, 0.7071), (-0.8536, 0.3536, 0.3827), (-0.9239, 0.3827, 0.0), (-0.8536, 0.3536, -0.3827), (-0.6533, 0.2706, -0.7071), (-0.3536, 0.1464, -0.9239), (-0.3753, 0.07466, -0.9239), (-0.6935, 0.1379, -0.7071), (-0.9061, 0.1802, -0.3827), (-0.9808, 0.1951, 0.0), (-0.9061, 0.1802, 0.3827), (-0.6935, 0.1379, 0.7071), (-0.3753, 0.07466, 0.9239), (-0.3827, -5.215e-08, 0.9239), (-0.7071, -1.49e-08, 0.7071), (-0.9239, 2.98e-08, 0.3827), (-1.0, -3.278e-07, 0.0), (-0.9239, 2.98e-08, -0.3827), (-0.7071, -1.49e-08, -0.7071), (-0.3827, -2.235e-08, -0.9239), (-0.3753, -0.07466, -0.9239), (-0.6935, -0.1379, -0.7071), (-0.9061, -0.1802, -0.3827), (-0.9808, -0.1951, 0.0), (-0.9061, -0.1802, 0.3827), (-0.6935, -0.1379, 0.7071), (-0.3753, -0.07466, 0.9239), (-0.3536, -0.1464, 0.9239), (-0.6533, -0.2706, 0.7071), (-0.8536, -0.3536, 0.3827), (-0.9239, -0.3827, 0.0), (-0.8536, -0.3536, -0.3827), (-0.6533, -0.2706, -0.7071), (-0.3536, -0.1464, -0.9239), (-1.395e-07, -5.778e-08, -1.0), (-0.3182, -0.2126, -0.9239), (-0.5879, -0.3928, -0.7071), (-0.7682, -0.5133, -0.3827), (-0.8315, -0.5556, 0.0), (-0.7682, -0.5133, 0.3827), (-0.5879, -0.3928, 0.7071), (-0.3182, -0.2126, 0.9239), (-0.2706, -0.2706, 0.9239), (-0.5, -0.5, 0.7071), (-0.6533, -0.6533, 0.3827), (-0.7071, -0.7071, 0.0), (-0.6533, -0.6533, -0.3827), (-0.5, -0.5, -0.7071), (-0.2706, -0.2706, -0.9239), (-0.2126, -0.3182, -0.9239), (-0.3928, -0.5879, -0.7071), (-0.5133, -0.7682, -0.3827), (-0.5556, -0.8315, 0.0), (-0.5133, -0.7682, 0.3827), (-0.3928, -0.5879, 0.7071), (-0.2126, -0.3182, 0.9239), (-0.1464, -0.3536, 0.9239), (-0.2706, -0.6533, 0.7071), (-0.3536, -0.8536, 0.3827), (-0.3827, -0.9239, 0.0), (-0.3536, -0.8536, -0.3827), (-0.2706, -0.6533, -0.7071), (-0.1464, -0.3536, -0.9239), (-0.07466, -0.3753, -0.9239), (-0.1379, -0.6935, -0.7071), (-0.1802, -0.9061, -0.3827), (-0.1951, -0.9808, 0.0), (-0.1802, -0.9061, 0.3827), (-0.1379, -0.6935, 0.7071), (-0.07466, -0.3753, 0.9239), (5.215e-08, -0.3827, 0.9239), (2.98e-08, -0.7071, 0.7071), (1.49e-08, -0.9239, 0.3827), (4.47e-07, -1.0, 0.0), (1.49e-08, -0.9239, -0.3827), (2.98e-08, -0.7071, -0.7071), (2.235e-08, -0.3827, -0.9239), (0.07466, -0.3753, -0.9239), (0.1379, -0.6935, -0.7071), (0.1802, -0.9061, -0.3827), (0.1951, -0.9808, 0.0), (0.1802, -0.9061, 0.3827), (0.1379, -0.6935, 0.7071), (0.07466, -0.3753, 0.9239), (0.1464, -0.3536, 0.9239), (0.2706, -0.6533, 0.7071), (0.3536, -0.8536, 0.3827), (0.3827, -0.9239, 0.0), (0.3536, -0.8536, -0.3827), (0.2706, -0.6533, -0.7071), (0.1464, -0.3536, -0.9239), (0.2126, -0.3182, -0.9239), (0.3928, -0.5879, -0.7071), (0.5133, -0.7682, -0.3827), (0.5556, -0.8315, 0.0), (0.5133, -0.7682, 0.3827), (0.3928, -0.5879, 0.7071), (0.2126, -0.3182, 0.9239), (0.2706, -0.2706, 0.9239), (0.5, -0.5, 0.7071), (0.6533, -0.6533, 0.3827), (0.7071, -0.7071, 0.0), (0.6533, -0.6533, -0.3827), (0.5, -0.5, -0.7071), (0.2706, -0.2706, -0.9239), (0.3182, -0.2126, -0.9239), (0.5879, -0.3928, -0.7071), (0.7682, -0.5133, -0.3827), (0.8315, -0.5556, 0.0), (0.7682, -0.5133, 0.3827), (0.5879, -0.3928, 0.7071), (0.3182, -0.2126, 0.9239), (0.3536, -0.1464, 0.9239), (0.6533, -0.2706, 0.7071), (0.8536, -0.3536, 0.3827), (0.9239, -0.3827, 0.0), (0.8536, -0.3536, -0.3827), (0.6533, -0.2706, -0.7071), (0.3536, -0.1464, -0.9239), (0.3753, -0.07466, -0.9239), (0.6935, -0.1379, -0.7071), (0.9061, -0.1802, -0.3827), (0.9808, -0.1951, 0.0), (0.9061, -0.1802, 0.3827), (0.6935, -0.1379, 0.7071), (0.3753, -0.07466, 0.9239), (0.3827, 6.706e-08, 0.9239), (0.7071, 8.941e-08, 0.7071), (0.9239, 5.96e-08, 0.3827), (1.0, 4.768e-07, 0.0), (0.9239, 5.96e-08, -0.3827), (0.7071, 8.941e-08, -0.7071), (0.3827, 7.451e-09, -0.9239), (14.88, 7.522, 19.16), (13.69, 5.87, 20.63), (13.87, 3.395, 21.04), (15.31, 1.545, 20.13), (17.17, 1.405, 18.44), (18.36, 3.057, 16.97), (18.18, 5.533, 16.57), (16.74, 7.383, 17.47), (-0.7264, -0.3192, -0.7601), (16.03, 4.464, 18.8), (18.28, 5.484, 16.51), (18.47, 3.01, 16.92), (17.27, 1.356, 18.39), (15.39, 1.491, 20.05), (13.93, 3.335, 20.94), (13.74, 5.809, 20.53), (14.94, 7.463, 19.06), (16.82, 7.329, 17.4), (20.44, 5.533, 23.53), (16.1, 4.41, 18.72)], [], [(127, 1, 225), (225, 1, 2, 224), (224, 2, 3, 223), (223, 3, 4, 222), (222, 4, 5, 221), (221, 5, 6, 220), (220, 6, 7, 219), (7, 0, 219), (8, 0, 7), (6, 9, 8, 7), (5, 10, 9, 6), (4, 11, 10, 5), (3, 12, 11, 4), (2, 13, 12, 3), (1, 14, 13, 2), (127, 14, 1), (127, 15, 14), (14, 15, 16, 13), (13, 16, 17, 12), (12, 17, 18, 11), (11, 18, 19, 10), (10, 19, 20, 9), (9, 20, 21, 8), (21, 0, 8), (22, 0, 21), (20, 23, 22, 21), (19, 24, 23, 20), (18, 25, 24, 19), (17, 26, 25, 18), (16, 27, 26, 17), (15, 28, 27, 16), (127, 28, 15), (127, 29, 28), (28, 29, 30, 27), (27, 30, 31, 26), (26, 31, 32, 25), (25, 32, 33, 24), (24, 33, 34, 23), (23, 34, 35, 22), (35, 0, 22), (36, 0, 35), (34, 37, 36, 35), (33, 38, 37, 34), (32, 39, 38, 33), (31, 40, 39, 32), (30, 41, 40, 31), (29, 42, 41, 30), (127, 42, 29), (127, 43, 42), (42, 43, 44, 41), (41, 44, 45, 40), (40, 45, 46, 39), (39, 46, 47, 38), (38, 47, 48, 37), (37, 48, 49, 36), (49, 0, 36), (50, 0, 49), (48, 51, 50, 49), (47, 52, 51, 48), (46, 53, 52, 47), (45, 54, 53, 46), (44, 55, 54, 45), (43, 56, 55, 44), (127, 56, 43), (127, 57, 56), (56, 57, 58, 55), (55, 58, 59, 54), (54, 59, 60, 53), (53, 60, 61, 52), (52, 61, 62, 51), (51, 62, 63, 50), (63, 0, 50), (64, 0, 63), (62, 65, 64, 63), (61, 66, 65, 62), (60, 67, 66, 61), (59, 68, 67, 60), (58, 69, 68, 59), (57, 70, 69, 58), (127, 70, 57), (127, 71, 70), (70, 71, 72, 69), (69, 72, 73, 68), (68, 73, 74, 67), (67, 74, 75, 66), (66, 75, 76, 65), (65, 76, 77, 64), (77, 0, 64), (78, 0, 77), (76, 79, 78, 77), (75, 80, 79, 76), (74, 81, 80, 75), (73, 82, 81, 74), (72, 83, 82, 73), (71, 84, 83, 72), (127, 84, 71), (127, 85, 84), (84, 85, 86, 83), (83, 86, 87, 82), (82, 87, 88, 81), (81, 88, 89, 80), (80, 89, 90, 79), (79, 90, 91, 78), (91, 0, 78), (92, 0, 91), (90, 93, 92, 91), (89, 94, 93, 90), (88, 95, 94, 89), (87, 96, 95, 88), (86, 97, 96, 87), (85, 98, 97, 86), (127, 98, 85), (127, 99, 98), (98, 99, 100, 97), (97, 100, 101, 96), (96, 101, 102, 95), (95, 102, 103, 94), (94, 103, 104, 93), (93, 104, 105, 92), (105, 0, 92), (106, 0, 105), (104, 107, 106, 105), (103, 108, 107, 104), (102, 109, 108, 103), (101, 110, 109, 102), (100, 111, 110, 101), (99, 112, 111, 100), (127, 112, 99), (127, 113, 112), (112, 113, 114, 111), (111, 114, 115, 110), (110, 115, 116, 109), (109, 116, 117, 108), (108, 117, 118, 107), (107, 118, 119, 106), (119, 0, 106), (120, 0, 119), (118, 121, 120, 119), (117, 122, 121, 118), (116, 123, 122, 117), (115, 124, 123, 116), (114, 125, 124, 115), (113, 126, 125, 114), (127, 126, 113), (127, 128, 126), (126, 128, 129, 125), (125, 129, 130, 124), (124, 130, 131, 123), (123, 131, 132, 122), (122, 132, 133, 121), (121, 133, 134, 120), (134, 0, 120), (135, 0, 134), (133, 136, 135, 134), (132, 137, 136, 133), (131, 138, 137, 132), (130, 139, 138, 131), (129, 140, 139, 130), (128, 141, 140, 129), (127, 141, 128), (127, 142, 141), (141, 142, 143, 140), (140, 143, 144, 139), (139, 144, 145, 138), (138, 145, 146, 137), (137, 146, 147, 136), (136, 147, 148, 135), (148, 0, 135), (149, 0, 148), (147, 150, 149, 148), (146, 151, 150, 147), (145, 152, 151, 146), (144, 153, 152, 145), (143, 154, 153, 144), (142, 155, 154, 143), (127, 155, 142), (127, 156, 155), (155, 156, 157, 154), (154, 157, 158, 153), (153, 158, 159, 152), (152, 159, 160, 151), (151, 160, 161, 150), (150, 161, 162, 149), (162, 0, 149), (163, 0, 162), (161, 164, 163, 162), (160, 165, 164, 161), (159, 166, 165, 160), (158, 167, 166, 159), (157, 168, 167, 158), (156, 169, 168, 157), (127, 169, 156), (127, 170, 169), (169, 170, 171, 168), (168, 171, 172, 167), (167, 172, 173, 166), (166, 173, 174, 165), (165, 174, 175, 164), (164, 175, 176, 163), (176, 0, 163), (177, 0, 176), (175, 178, 177, 176), (174, 179, 178, 175), (173, 180, 179, 174), (172, 181, 180, 173), (171, 182, 181, 172), (170, 183, 182, 171), (127, 183, 170), (127, 184, 183), (183, 184, 185, 182), (182, 185, 186, 181), (181, 186, 187, 180), (180, 187, 188, 179), (179, 188, 189, 178), (178, 189, 190, 177), (190, 0, 177), (191, 0, 190), (189, 192, 191, 190), (188, 193, 192, 189), (187, 194, 193, 188), (186, 195, 194, 187), (185, 196, 195, 186), (184, 197, 196, 185), (127, 197, 184), (127, 198, 197), (197, 198, 199, 196), (196, 199, 200, 195), (195, 200, 201, 194), (194, 201, 202, 193), (193, 202, 203, 192), (192, 203, 204, 191), (204, 0, 191), (205, 0, 204), (203, 206, 205, 204), (202, 207, 206, 203), (201, 208, 207, 202), (200, 209, 208, 201), (199, 210, 209, 200), (198, 211, 210, 199), (127, 211, 198), (127, 212, 211), (211, 212, 213, 210), (210, 213, 214, 209), (209, 214, 215, 208), (208, 215, 216, 207), (207, 216, 217, 206), (206, 217, 218, 205), (218, 0, 205), (219, 0, 218), (217, 220, 219, 218), (216, 221, 220, 217), (215, 222, 221, 216), (214, 223, 222, 215), (213, 224, 223, 214), (212, 225, 224, 213), (127, 225, 212), (353, 227, 451), (451, 227, 228, 450), (450, 228, 229, 449), (449, 229, 230, 448), (448, 230, 231, 447), (447, 231, 232, 446), (446, 232, 233, 445), (233, 226, 445), (234, 226, 233), (232, 235, 234, 233), (231, 236, 235, 232), (230, 237, 236, 231), (229, 238, 237, 230), (228, 239, 238, 229), (227, 240, 239, 228), (353, 240, 227), (353, 241, 240), (240, 241, 242, 239), (239, 242, 243, 238), (238, 243, 244, 237), (237, 244, 245, 236), (236, 245, 246, 235), (235, 246, 247, 234), (247, 226, 234), (248, 226, 247), (246, 249, 248, 247), (245, 250, 249, 246), (244, 251, 250, 245), (243, 252, 251, 244), (242, 253, 252, 243), (241, 254, 253, 242), (353, 254, 241), (353, 255, 254), (254, 255, 256, 253), (253, 256, 257, 252), (252, 257, 258, 251), (251, 258, 259, 250), (250, 259, 260, 249), (249, 260, 261, 248), (261, 226, 248), (262, 226, 261), (260, 263, 262, 261), (259, 264, 263, 260), (258, 265, 264, 259), (257, 266, 265, 258), (256, 267, 266, 257), (255, 268, 267, 256), (353, 268, 255), (353, 269, 268), (268, 269, 270, 267), (267, 270, 271, 266), (266, 271, 272, 265), (265, 272, 273, 264), (264, 273, 274, 263), (263, 274, 275, 262), (275, 226, 262), (276, 226, 275), (274, 277, 276, 275), (273, 278, 277, 274), (272, 279, 278, 273), (271, 280, 279, 272), (270, 281, 280, 271), (269, 282, 281, 270), (353, 282, 269), (353, 283, 282), (282, 283, 284, 281), (281, 284, 285, 280), (280, 285, 286, 279), (279, 286, 287, 278), (278, 287, 288, 277), (277, 288, 289, 276), (289, 226, 276), (290, 226, 289), (288, 291, 290, 289), (287, 292, 291, 288), (286, 293, 292, 287), (285, 294, 293, 286), (284, 295, 294, 285), (283, 296, 295, 284), (353, 296, 283), (353, 297, 296), (296, 297, 298, 295), (295, 298, 299, 294), (294, 299, 300, 293), (293, 300, 301, 292), (292, 301, 302, 291), (291, 302, 303, 290), (303, 226, 290), (304, 226, 303), (302, 305, 304, 303), (301, 306, 305, 302), (300, 307, 306, 301), (299, 308, 307, 300), (298, 309, 308, 299), (297, 310, 309, 298), (353, 310, 297), (353, 311, 310), (310, 311, 312, 309), (309, 312, 313, 308), (308, 313, 314, 307), (307, 314, 315, 306), (306, 315, 316, 305), (305, 316, 317, 304), (317, 226, 304), (318, 226, 317), (316, 319, 318, 317), (315, 320, 319, 316), (314, 321, 320, 315), (313, 322, 321, 314), (312, 323, 322, 313), (311, 324, 323, 312), (353, 324, 311), (353, 325, 324), (324, 325, 326, 323), (323, 326, 327, 322), (322, 327, 328, 321), (321, 328, 329, 320), (320, 329, 330, 319), (319, 330, 331, 318), (331, 226, 318), (332, 226, 331), (330, 333, 332, 331), (329, 334, 333, 330), (328, 335, 334, 329), (327, 336, 335, 328), (326, 337, 336, 327), (325, 338, 337, 326), (353, 338, 325), (353, 339, 338), (338, 339, 340, 337), (337, 340, 341, 336), (336, 341, 342, 335), (335, 342, 343, 334), (334, 343, 344, 333), (333, 344, 345, 332), (345, 226, 332), (346, 226, 345), (344, 347, 346, 345), (343, 348, 347, 344), (342, 349, 348, 343), (341, 350, 349, 342), (340, 351, 350, 341), (339, 352, 351, 340), (353, 352, 339), (353, 354, 352), (352, 354, 355, 351), (351, 355, 356, 350), (350, 356, 357, 349), (349, 357, 358, 348), (348, 358, 359, 347), (347, 359, 360, 346), (360, 226, 346), (361, 226, 360), (359, 362, 361, 360), (358, 363, 362, 359), (357, 364, 363, 358), (356, 365, 364, 357), (355, 366, 365, 356), (354, 367, 366, 355), (353, 367, 354), (353, 368, 367), (367, 368, 369, 366), (366, 369, 370, 365), (365, 370, 371, 364), (364, 371, 372, 363), (363, 372, 373, 362), (362, 373, 374, 361), (374, 226, 361), (375, 226, 374), (373, 376, 375, 374), (372, 377, 376, 373), (371, 378, 377, 372), (370, 379, 378, 371), (369, 380, 379, 370), (368, 381, 380, 369), (353, 381, 368), (353, 382, 381), (381, 382, 383, 380), (380, 383, 384, 379), (379, 384, 385, 378), (378, 385, 386, 377), (377, 386, 387, 376), (376, 387, 388, 375), (388, 226, 375), (389, 226, 388), (387, 390, 389, 388), (386, 391, 390, 387), (385, 392, 391, 386), (384, 393, 392, 385), (383, 394, 393, 384), (382, 395, 394, 383), (353, 395, 382), (353, 396, 395), (395, 396, 397, 394), (394, 397, 398, 393), (393, 398, 399, 392), (392, 399, 400, 391), (391, 400, 401, 390), (390, 401, 402, 389), (402, 226, 389), (403, 226, 402), (401, 404, 403, 402), (400, 405, 404, 401), (399, 406, 405, 400), (398, 407, 406, 399), (397, 408, 407, 398), (396, 409, 408, 397), (353, 409, 396), (353, 410, 409), (409, 410, 411, 408), (408, 411, 412, 407), (407, 412, 413, 406), (406, 413, 414, 405), (405, 414, 415, 404), (404, 415, 416, 403), (416, 226, 403), (417, 226, 416), (415, 418, 417, 416), (414, 419, 418, 415), (413, 420, 419, 414), (412, 421, 420, 413), (411, 422, 421, 412), (410, 423, 422, 411), (353, 423, 410), (353, 424, 423), (423, 424, 425, 422), (422, 425, 426, 421), (421, 426, 427, 420), (420, 427, 428, 419), (419, 428, 429, 418), (418, 429, 430, 417), (430, 226, 417), (431, 226, 430), (429, 432, 431, 430), (428, 433, 432, 429), (427, 434, 433, 428), (426, 435, 434, 427), (425, 436, 435, 426), (424, 437, 436, 425), (353, 437, 424), (353, 438, 437), (437, 438, 439, 436), (436, 439, 440, 435), (435, 440, 441, 434), (434, 441, 442, 433), (433, 442, 443, 432), (432, 443, 444, 431), (444, 226, 431), (445, 226, 444), (443, 446, 445, 444), (442, 447, 446, 443), (441, 448, 447, 442), (440, 449, 448, 441), (439, 450, 449, 440), (438, 451, 450, 439), (353, 451, 438), (453, 452, 460), (460, 454, 453), (460, 455, 454), (460, 456, 455), (460, 457, 456), (460, 458, 457), (460, 459, 458), (460, 452, 459), (461, 452, 453), (461, 453, 454), (461, 454, 455), (461, 455, 456), (461, 456, 457), (461, 457, 458), (461, 458, 459), (459, 452, 461), (463, 462, 470), (470, 464, 463), (470, 465, 464), (470, 466, 465), (470, 467, 466), (470, 468, 467), (470, 469, 468), (470, 462, 469), (471, 462, 463), (471, 463, 464), (471, 464, 465), (471, 465, 466), (471, 466, 467), (471, 467, 468), (471, 468, 469), (469, 462, 471)])
me_sphere_001.materials.append(mat_material_002)
me_sphere_001.use_remesh_preserve_volume = False
me_sphere_001.use_remesh_preserve_attributes = False
me_sphere_001.use_mirror_vertex_groups = False
me_sphere_001.update()
me_sphere = bpy.data.meshes.new('Sphere')
me_sphere.from_pydata([(19.06, 4.922, 24.33), (19.92, 5.092, 19.95), (20.64, 5.236, 20.44), (21.13, 5.333, 21.18), (21.3, 5.367, 22.05), (21.13, 5.333, 22.93), (20.64, 5.236, 23.67), (19.92, 5.092, 24.16), (19.87, 5.256, 24.16), (20.55, 5.539, 23.67), (21.01, 5.728, 22.93), (21.17, 5.794, 22.05), (21.01, 5.728, 21.18), (20.55, 5.539, 20.44), (19.87, 5.256, 19.95), (19.79, 5.406, 19.95), (20.4, 5.817, 20.44), (20.81, 6.092, 21.18), (20.96, 6.189, 22.05), (20.81, 6.092, 22.93), (20.4, 5.817, 23.67), (19.79, 5.406, 24.16), (19.68, 5.539, 24.16), (20.2, 6.062, 23.67), (20.55, 6.411, 22.93), (20.67, 6.534, 22.05), (20.55, 6.411, 21.18), (20.2, 6.062, 20.44), (19.68, 5.539, 19.95), (19.55, 5.647, 19.95), (19.96, 6.262, 20.44), (20.23, 6.673, 21.18), (20.33, 6.818, 22.05), (20.23, 6.673, 22.93), (19.96, 6.262, 23.67), (19.55, 5.647, 24.16), (19.4, 5.728, 24.16), (19.68, 6.411, 23.67), (19.87, 6.868, 22.93), (19.93, 7.028, 22.05), (19.87, 6.868, 21.18), (19.68, 6.411, 20.44), (19.4, 5.728, 19.95), (19.23, 5.778, 19.95), (19.38, 6.503, 20.44), (19.47, 6.988, 21.18), (19.51, 7.158, 22.05), (19.47, 6.988, 22.93), (19.38, 6.503, 23.67), (19.23, 5.778, 24.16), (19.06, 5.794, 24.16), (19.06, 6.534, 23.67), (19.06, 7.028, 22.93), (19.06, 7.202, 22.05), (19.06, 7.028, 21.18), (19.06, 6.534, 20.44), (19.06, 5.794, 19.95), (18.89, 5.778, 19.95), (18.75, 6.503, 20.44), (18.65, 6.988, 21.18), (18.62, 7.158, 22.05), (18.65, 6.988, 22.93), (18.75, 6.503, 23.67), (18.89, 5.778, 24.16), (18.73, 5.728, 24.16), (18.44, 6.411, 23.67), (18.26, 6.868, 22.93), (18.19, 7.028, 22.05), (18.26, 6.868, 21.18), (18.44, 6.411, 20.44), (18.73, 5.728, 19.95), (18.58, 5.647, 19.95), (18.17, 6.262, 20.44), (17.89, 6.673, 21.18), (17.79, 6.818, 22.05), (17.89, 6.673, 22.93), (18.17, 6.262, 23.67), (18.58, 5.647, 24.16), (18.44, 5.539, 24.16), (17.92, 6.062, 23.67), (17.57, 6.411, 22.93), (17.45, 6.534, 22.05), (17.57, 6.411, 21.18), (17.92, 6.062, 20.44), (18.44, 5.539, 19.95), (18.34, 5.406, 19.95), (17.72, 5.817, 20.44), (17.31, 6.092, 21.18), (17.17, 6.189, 22.05), (17.31, 6.092, 22.93), (17.72, 5.817, 23.67), (18.34, 5.406, 24.16), (18.26, 5.256, 24.16), (17.57, 5.539, 23.67), (17.12, 5.728, 22.93), (16.95, 5.794, 22.05), (17.12, 5.728, 21.18), (17.57, 5.539, 20.44), (18.26, 5.256, 19.95), (18.21, 5.092, 19.95), (17.48, 5.236, 20.44), (17.0, 5.333, 21.18), (16.82, 5.367, 22.05), (17.0, 5.333, 22.93), (17.48, 5.236, 23.67), (18.21, 5.092, 24.16), (18.19, 4.922, 24.16), (17.45, 4.922, 23.67), (16.95, 4.922, 22.93), (16.78, 4.922, 22.05), (16.95, 4.922, 21.18), (17.45, 4.922, 20.44), (18.19, 4.922, 19.95), (18.21, 4.751, 19.95), (17.48, 4.607, 20.44), (17.0, 4.511, 21.18), (16.82, 4.477, 22.05), (17.0, 4.511, 22.93), (17.48, 4.607, 23.67), (18.21, 4.751, 24.16), (18.26, 4.588, 24.16), (17.57, 4.305, 23.67), (17.12, 4.115, 22.93), (16.95, 4.049, 22.05), (17.12, 4.115, 21.18), (17.57, 4.305, 20.44), (18.26, 4.588, 19.95), (19.06, 4.922, 19.77), (18.34, 4.437, 19.95), (17.72, 4.026, 20.44), (17.31, 3.751, 21.18), (17.17, 3.655, 22.05), (17.31, 3.751, 22.93), (17.72, 4.026, 23.67), (18.34, 4.437, 24.16), (18.44, 4.305, 24.16), (17.92, 3.781, 23.67), (17.57, 3.432, 22.93), (17.45, 3.309, 22.05), (17.57, 3.432, 21.18), (17.92, 3.781, 20.44), (18.44, 4.305, 19.95), (18.58, 4.196, 19.95), (18.17, 3.581, 20.44), (17.89, 3.17, 21.18), (17.79, 3.025, 22.05), (17.89, 3.17, 22.93), (18.17, 3.581, 23.67), (18.58, 4.196, 24.16), (18.73, 4.115, 24.16), (18.44, 3.432, 23.67), (18.26, 2.975, 22.93), (18.19, 2.815, 22.05), (18.26, 2.975, 21.18), (18.44, 3.432, 20.44), (18.73, 4.115, 19.95), (18.89, 4.066, 19.95), (18.75, 3.34, 20.44), (18.65, 2.855, 21.18), (18.62, 2.685, 22.05), (18.65, 2.855, 22.93), (18.75, 3.34, 23.67), (18.89, 4.066, 24.16), (19.06, 4.049, 24.16), (19.06, 3.309, 23.67), (19.06, 2.815, 22.93), (19.06, 2.641, 22.05), (19.06, 2.815, 21.18), (19.06, 3.309, 20.44), (19.06, 4.049, 19.95), (19.23, 4.066, 19.95), (19.38, 3.34, 20.44), (19.47, 2.855, 21.18), (19.51, 2.685, 22.05), (19.47, 2.855, 22.93), (19.38, 3.34, 23.67), (19.23, 4.066, 24.16), (19.4, 4.115, 24.16), (19.68, 3.432, 23.67), (19.87, 2.975, 22.93), (19.93, 2.815, 22.05), (19.87, 2.975, 21.18), (19.68, 3.432, 20.44), (19.4, 4.115, 19.95), (19.55, 4.196, 19.95), (19.96, 3.581, 20.44), (20.23, 3.17, 21.18), (20.33, 3.025, 22.05), (20.23, 3.17, 22.93), (19.96, 3.581, 23.67), (19.55, 4.196, 24.16), (19.68, 4.305, 24.16), (20.2, 3.781, 23.67), (20.55, 3.432, 22.93), (20.67, 3.309, 22.05), (20.55, 3.432, 21.18), (20.2, 3.781, 20.44), (19.68, 4.305, 19.95), (19.79, 4.437, 19.95), (20.4, 4.026, 20.44), (20.81, 3.751, 21.18), (20.96, 3.655, 22.05), (20.81, 3.751, 22.93), (20.4, 4.026, 23.67), (19.79, 4.437, 24.16), (19.87, 4.588, 24.16), (20.55, 4.305, 23.67), (21.01, 4.115, 22.93), (21.17, 4.049, 22.05), (21.01, 4.115, 21.18), (20.55, 4.305, 20.44), (19.87, 4.588, 19.95), (19.92, 4.751, 19.95), (20.64, 4.607, 20.44), (21.13, 4.511, 21.18), (21.3, 4.477, 22.05), (21.13, 4.511, 22.93), (20.64, 4.607, 23.67), (19.92, 4.751, 24.16), (19.93, 4.922, 24.16), (20.67, 4.922, 23.67), (21.17, 4.922, 22.93), (21.34, 4.922, 22.05), (21.17, 4.922, 21.18), (20.67, 4.922, 20.44), (19.93, 4.922, 19.95), (0.0, 0.0, 1.0), (0.3753, 0.07466, -0.9239), (0.6935, 0.1379, -0.7071), (0.9061, 0.1802, -0.3827), (0.9808, 0.1951, 0.0), (0.9061, 0.1802, 0.3827), (0.6935, 0.1379, 0.7071), (0.3753, 0.07466, 0.9239), (0.3536, 0.1464, 0.9239), (0.6533, 0.2706, 0.7071), (0.8536, 0.3536, 0.3827), (0.9239, 0.3827, 0.0), (0.8536, 0.3536, -0.3827), (0.6533, 0.2706, -0.7071), (0.3536, 0.1464, -0.9239), (0.3182, 0.2126, -0.9239), (0.5879, 0.3928, -0.7071), (0.7682, 0.5133, -0.3827), (0.8315, 0.5556, 0.0), (0.7682, 0.5133, 0.3827), (0.5879, 0.3928, 0.7071), (0.3182, 0.2126, 0.9239), (0.2706, 0.2706, 0.9239), (0.5, 0.5, 0.7071), (0.6533, 0.6533, 0.3827), (0.7071, 0.7071, 0.0), (0.6533, 0.6533, -0.3827), (0.5, 0.5, -0.7071), (0.2706, 0.2706, -0.9239), (0.2126, 0.3182, -0.9239), (0.3928, 0.5879, -0.7071), (0.5133, 0.7682, -0.3827), (0.5556, 0.8315, 0.0), (0.5133, 0.7682, 0.3827), (0.3928, 0.5879, 0.7071), (0.2126, 0.3182, 0.9239), (0.1464, 0.3536, 0.9239), (0.2706, 0.6533, 0.7071), (0.3536, 0.8536, 0.3827), (0.3827, 0.9239, 0.0), (0.3536, 0.8536, -0.3827), (0.2706, 0.6533, -0.7071), (0.1464, 0.3536, -0.9239), (0.07466, 0.3753, -0.9239), (0.1379, 0.6935, -0.7071), (0.1802, 0.9061, -0.3827), (0.1951, 0.9808, 0.0), (0.1802, 0.9061, 0.3827), (0.1379, 0.6935, 0.7071), (0.07466, 0.3753, 0.9239), (-2.235e-08, 0.3827, 0.9239), (1.49e-08, 0.7071, 0.7071), (4.47e-08, 0.9239, 0.3827), (-1.639e-07, 1.0, 0.0), (4.47e-08, 0.9239, -0.3827), (1.49e-08, 0.7071, -0.7071), (0.0, 0.3827, -0.9239), (-0.07466, 0.3753, -0.9239), (-0.1379, 0.6935, -0.7071), (-0.1802, 0.9061, -0.3827), (-0.1951, 0.9808, 0.0), (-0.1802, 0.9061, 0.3827), (-0.1379, 0.6935, 0.7071), (-0.07466, 0.3753, 0.9239), (-0.1464, 0.3536, 0.9239), (-0.2706, 0.6533, 0.7071), (-0.3536, 0.8536, 0.3827), (-0.3827, 0.9239, 0.0), (-0.3536, 0.8536, -0.3827), (-0.2706, 0.6533, -0.7071), (-0.1464, 0.3536, -0.9239), (-0.2126, 0.3182, -0.9239), (-0.3928, 0.5879, -0.7071), (-0.5133, 0.7682, -0.3827), (-0.5556, 0.8315, 0.0), (-0.5133, 0.7682, 0.3827), (-0.3928, 0.5879, 0.7071), (-0.2126, 0.3182, 0.9239), (-0.2706, 0.2706, 0.9239), (-0.5, 0.5, 0.7071), (-0.6533, 0.6533, 0.3827), (-0.7071, 0.7071, 0.0), (-0.6533, 0.6533, -0.3827), (-0.5, 0.5, -0.7071), (-0.2706, 0.2706, -0.9239), (-0.3182, 0.2126, -0.9239), (-0.5879, 0.3928, -0.7071), (-0.7682, 0.5133, -0.3827), (-0.8315, 0.5556, 0.0), (-0.7682, 0.5133, 0.3827), (-0.5879, 0.3928, 0.7071), (-0.3182, 0.2126, 0.9239), (-0.3536, 0.1464, 0.9239), (-0.6533, 0.2706, 0.7071), (-0.8536, 0.3536, 0.3827), (-0.9239, 0.3827, 0.0), (-0.8536, 0.3536, -0.3827), (-0.6533, 0.2706, -0.7071), (-0.3536, 0.1464, -0.9239), (-0.3753, 0.07466, -0.9239), (-0.6935, 0.1379, -0.7071), (-0.9061, 0.1802, -0.3827), (-0.9808, 0.1951, 0.0), (-0.9061, 0.1802, 0.3827), (-0.6935, 0.1379, 0.7071), (-0.3753, 0.07466, 0.9239), (-0.3827, -5.215e-08, 0.9239), (-0.7071, -1.49e-08, 0.7071), (-0.9239, 2.98e-08, 0.3827), (-1.0, -3.278e-07, 0.0), (-0.9239, 2.98e-08, -0.3827), (-0.7071, -1.49e-08, -0.7071), (-0.3827, -2.235e-08, -0.9239), (-0.3753, -0.07466, -0.9239), (-0.6935, -0.1379, -0.7071), (-0.9061, -0.1802, -0.3827), (-0.9808, -0.1951, 0.0), (-0.9061, -0.1802, 0.3827), (-0.6935, -0.1379, 0.7071), (-0.3753, -0.07466, 0.9239), (-0.3536, -0.1464, 0.9239), (-0.6533, -0.2706, 0.7071), (-0.8536, -0.3536, 0.3827), (-0.9239, -0.3827, 0.0), (-0.8536, -0.3536, -0.3827), (-0.6533, -0.2706, -0.7071), (-0.3536, -0.1464, -0.9239), (-1.395e-07, -5.778e-08, -1.0), (-0.3182, -0.2126, -0.9239), (-0.5879, -0.3928, -0.7071), (-0.7682, -0.5133, -0.3827), (-0.8315, -0.5556, 0.0), (-0.7682, -0.5133, 0.3827), (-0.5879, -0.3928, 0.7071), (-0.3182, -0.2126, 0.9239), (-0.2706, -0.2706, 0.9239), (-0.5, -0.5, 0.7071), (-0.6533, -0.6533, 0.3827), (-0.7071, -0.7071, 0.0), (-0.6533, -0.6533, -0.3827), (-0.5, -0.5, -0.7071), (-0.2706, -0.2706, -0.9239), (-0.2126, -0.3182, -0.9239), (-0.3928, -0.5879, -0.7071), (-0.5133, -0.7682, -0.3827), (-0.5556, -0.8315, 0.0), (-0.5133, -0.7682, 0.3827), (-0.3928, -0.5879, 0.7071), (-0.2126, -0.3182, 0.9239), (-0.1464, -0.3536, 0.9239), (-0.2706, -0.6533, 0.7071), (-0.3536, -0.8536, 0.3827), (-0.3827, -0.9239, 0.0), (-0.3536, -0.8536, -0.3827), (-0.2706, -0.6533, -0.7071), (-0.1464, -0.3536, -0.9239), (-0.07466, -0.3753, -0.9239), (-0.1379, -0.6935, -0.7071), (-0.1802, -0.9061, -0.3827), (-0.1951, -0.9808, 0.0), (-0.1802, -0.9061, 0.3827), (-0.1379, -0.6935, 0.7071), (-0.07466, -0.3753, 0.9239), (5.215e-08, -0.3827, 0.9239), (2.98e-08, -0.7071, 0.7071), (1.49e-08, -0.9239, 0.3827), (4.47e-07, -1.0, 0.0), (1.49e-08, -0.9239, -0.3827), (2.98e-08, -0.7071, -0.7071), (2.235e-08, -0.3827, -0.9239), (0.07466, -0.3753, -0.9239), (0.1379, -0.6935, -0.7071), (0.1802, -0.9061, -0.3827), (0.1951, -0.9808, 0.0), (0.1802, -0.9061, 0.3827), (0.1379, -0.6935, 0.7071), (0.07466, -0.3753, 0.9239), (0.1464, -0.3536, 0.9239), (0.2706, -0.6533, 0.7071), (0.3536, -0.8536, 0.3827), (0.3827, -0.9239, 0.0), (0.3536, -0.8536, -0.3827), (0.2706, -0.6533, -0.7071), (0.1464, -0.3536, -0.9239), (0.2126, -0.3182, -0.9239), (0.3928, -0.5879, -0.7071), (0.5133, -0.7682, -0.3827), (0.5556, -0.8315, 0.0), (0.5133, -0.7682, 0.3827), (0.3928, -0.5879, 0.7071), (0.2126, -0.3182, 0.9239), (0.2706, -0.2706, 0.9239), (0.5, -0.5, 0.7071), (0.6533, -0.6533, 0.3827), (0.7071, -0.7071, 0.0), (0.6533, -0.6533, -0.3827), (0.5, -0.5, -0.7071), (0.2706, -0.2706, -0.9239), (0.3182, -0.2126, -0.9239), (0.5879, -0.3928, -0.7071), (0.7682, -0.5133, -0.3827), (0.8315, -0.5556, 0.0), (0.7682, -0.5133, 0.3827), (0.5879, -0.3928, 0.7071), (0.3182, -0.2126, 0.9239), (0.3536, -0.1464, 0.9239), (0.6533, -0.2706, 0.7071), (0.8536, -0.3536, 0.3827), (0.9239, -0.3827, 0.0), (0.8536, -0.3536, -0.3827), (0.6533, -0.2706, -0.7071), (0.3536, -0.1464, -0.9239), (0.3753, -0.07466, -0.9239), (0.6935, -0.1379, -0.7071), (0.9061, -0.1802, -0.3827), (0.9808, -0.1951, 0.0), (0.9061, -0.1802, 0.3827), (0.6935, -0.1379, 0.7071), (0.3753, -0.07466, 0.9239), (0.3827, 6.706e-08, 0.9239), (0.7071, 8.941e-08, 0.7071), (0.9239, 5.96e-08, 0.3827), (1.0, 4.768e-07, 0.0), (0.9239, 5.96e-08, -0.3827), (0.7071, 8.941e-08, -0.7071), (0.3827, 7.451e-09, -0.9239), (14.88, 7.522, 19.16), (13.69, 5.87, 20.63), (13.87, 3.395, 21.04), (15.31, 1.545, 20.13), (17.17, 1.405, 18.44), (18.36, 3.057, 16.97), (18.18, 5.533, 16.57), (16.74, 7.383, 17.47), (-0.7264, -0.3192, -0.7601), (16.03, 4.464, 18.8), (18.28, 5.484, 16.51), (18.47, 3.01, 16.92), (17.27, 1.356, 18.39), (15.39, 1.491, 20.05), (13.93, 3.335, 20.94), (13.74, 5.809, 20.53), (14.94, 7.463, 19.06), (16.82, 7.329, 17.4), (20.44, 5.533, 23.53), (16.1, 4.41, 18.72)], [], [(127, 1, 225), (225, 1, 2, 224), (224, 2, 3, 223), (223, 3, 4, 222), (222, 4, 5, 221), (221, 5, 6, 220), (220, 6, 7, 219), (7, 0, 219), (8, 0, 7), (6, 9, 8, 7), (5, 10, 9, 6), (4, 11, 10, 5), (3, 12, 11, 4), (2, 13, 12, 3), (1, 14, 13, 2), (127, 14, 1), (127, 15, 14), (14, 15, 16, 13), (13, 16, 17, 12), (12, 17, 18, 11), (11, 18, 19, 10), (10, 19, 20, 9), (9, 20, 21, 8), (21, 0, 8), (22, 0, 21), (20, 23, 22, 21), (19, 24, 23, 20), (18, 25, 24, 19), (17, 26, 25, 18), (16, 27, 26, 17), (15, 28, 27, 16), (127, 28, 15), (127, 29, 28), (28, 29, 30, 27), (27, 30, 31, 26), (26, 31, 32, 25), (25, 32, 33, 24), (24, 33, 34, 23), (23, 34, 35, 22), (35, 0, 22), (36, 0, 35), (34, 37, 36, 35), (33, 38, 37, 34), (32, 39, 38, 33), (31, 40, 39, 32), (30, 41, 40, 31), (29, 42, 41, 30), (127, 42, 29), (127, 43, 42), (42, 43, 44, 41), (41, 44, 45, 40), (40, 45, 46, 39), (39, 46, 47, 38), (38, 47, 48, 37), (37, 48, 49, 36), (49, 0, 36), (50, 0, 49), (48, 51, 50, 49), (47, 52, 51, 48), (46, 53, 52, 47), (45, 54, 53, 46), (44, 55, 54, 45), (43, 56, 55, 44), (127, 56, 43), (127, 57, 56), (56, 57, 58, 55), (55, 58, 59, 54), (54, 59, 60, 53), (53, 60, 61, 52), (52, 61, 62, 51), (51, 62, 63, 50), (63, 0, 50), (64, 0, 63), (62, 65, 64, 63), (61, 66, 65, 62), (60, 67, 66, 61), (59, 68, 67, 60), (58, 69, 68, 59), (57, 70, 69, 58), (127, 70, 57), (127, 71, 70), (70, 71, 72, 69), (69, 72, 73, 68), (68, 73, 74, 67), (67, 74, 75, 66), (66, 75, 76, 65), (65, 76, 77, 64), (77, 0, 64), (78, 0, 77), (76, 79, 78, 77), (75, 80, 79, 76), (74, 81, 80, 75), (73, 82, 81, 74), (72, 83, 82, 73), (71, 84, 83, 72), (127, 84, 71), (127, 85, 84), (84, 85, 86, 83), (83, 86, 87, 82), (82, 87, 88, 81), (81, 88, 89, 80), (80, 89, 90, 79), (79, 90, 91, 78), (91, 0, 78), (92, 0, 91), (90, 93, 92, 91), (89, 94, 93, 90), (88, 95, 94, 89), (87, 96, 95, 88), (86, 97, 96, 87), (85, 98, 97, 86), (127, 98, 85), (127, 99, 98), (98, 99, 100, 97), (97, 100, 101, 96), (96, 101, 102, 95), (95, 102, 103, 94), (94, 103, 104, 93), (93, 104, 105, 92), (105, 0, 92), (106, 0, 105), (104, 107, 106, 105), (103, 108, 107, 104), (102, 109, 108, 103), (101, 110, 109, 102), (100, 111, 110, 101), (99, 112, 111, 100), (127, 112, 99), (127, 113, 112), (112, 113, 114, 111), (111, 114, 115, 110), (110, 115, 116, 109), (109, 116, 117, 108), (108, 117, 118, 107), (107, 118, 119, 106), (119, 0, 106), (120, 0, 119), (118, 121, 120, 119), (117, 122, 121, 118), (116, 123, 122, 117), (115, 124, 123, 116), (114, 125, 124, 115), (113, 126, 125, 114), (127, 126, 113), (127, 128, 126), (126, 128, 129, 125), (125, 129, 130, 124), (124, 130, 131, 123), (123, 131, 132, 122), (122, 132, 133, 121), (121, 133, 134, 120), (134, 0, 120), (135, 0, 134), (133, 136, 135, 134), (132, 137, 136, 133), (131, 138, 137, 132), (130, 139, 138, 131), (129, 140, 139, 130), (128, 141, 140, 129), (127, 141, 128), (127, 142, 141), (141, 142, 143, 140), (140, 143, 144, 139), (139, 144, 145, 138), (138, 145, 146, 137), (137, 146, 147, 136), (136, 147, 148, 135), (148, 0, 135), (149, 0, 148), (147, 150, 149, 148), (146, 151, 150, 147), (145, 152, 151, 146), (144, 153, 152, 145), (143, 154, 153, 144), (142, 155, 154, 143), (127, 155, 142), (127, 156, 155), (155, 156, 157, 154), (154, 157, 158, 153), (153, 158, 159, 152), (152, 159, 160, 151), (151, 160, 161, 150), (150, 161, 162, 149), (162, 0, 149), (163, 0, 162), (161, 164, 163, 162), (160, 165, 164, 161), (159, 166, 165, 160), (158, 167, 166, 159), (157, 168, 167, 158), (156, 169, 168, 157), (127, 169, 156), (127, 170, 169), (169, 170, 171, 168), (168, 171, 172, 167), (167, 172, 173, 166), (166, 173, 174, 165), (165, 174, 175, 164), (164, 175, 176, 163), (176, 0, 163), (177, 0, 176), (175, 178, 177, 176), (174, 179, 178, 175), (173, 180, 179, 174), (172, 181, 180, 173), (171, 182, 181, 172), (170, 183, 182, 171), (127, 183, 170), (127, 184, 183), (183, 184, 185, 182), (182, 185, 186, 181), (181, 186, 187, 180), (180, 187, 188, 179), (179, 188, 189, 178), (178, 189, 190, 177), (190, 0, 177), (191, 0, 190), (189, 192, 191, 190), (188, 193, 192, 189), (187, 194, 193, 188), (186, 195, 194, 187), (185, 196, 195, 186), (184, 197, 196, 185), (127, 197, 184), (127, 198, 197), (197, 198, 199, 196), (196, 199, 200, 195), (195, 200, 201, 194), (194, 201, 202, 193), (193, 202, 203, 192), (192, 203, 204, 191), (204, 0, 191), (205, 0, 204), (203, 206, 205, 204), (202, 207, 206, 203), (201, 208, 207, 202), (200, 209, 208, 201), (199, 210, 209, 200), (198, 211, 210, 199), (127, 211, 198), (127, 212, 211), (211, 212, 213, 210), (210, 213, 214, 209), (209, 214, 215, 208), (208, 215, 216, 207), (207, 216, 217, 206), (206, 217, 218, 205), (218, 0, 205), (219, 0, 218), (217, 220, 219, 218), (216, 221, 220, 217), (215, 222, 221, 216), (214, 223, 222, 215), (213, 224, 223, 214), (212, 225, 224, 213), (127, 225, 212), (353, 227, 451), (451, 227, 228, 450), (450, 228, 229, 449), (449, 229, 230, 448), (448, 230, 231, 447), (447, 231, 232, 446), (446, 232, 233, 445), (233, 226, 445), (234, 226, 233), (232, 235, 234, 233), (231, 236, 235, 232), (230, 237, 236, 231), (229, 238, 237, 230), (228, 239, 238, 229), (227, 240, 239, 228), (353, 240, 227), (353, 241, 240), (240, 241, 242, 239), (239, 242, 243, 238), (238, 243, 244, 237), (237, 244, 245, 236), (236, 245, 246, 235), (235, 246, 247, 234), (247, 226, 234), (248, 226, 247), (246, 249, 248, 247), (245, 250, 249, 246), (244, 251, 250, 245), (243, 252, 251, 244), (242, 253, 252, 243), (241, 254, 253, 242), (353, 254, 241), (353, 255, 254), (254, 255, 256, 253), (253, 256, 257, 252), (252, 257, 258, 251), (251, 258, 259, 250), (250, 259, 260, 249), (249, 260, 261, 248), (261, 226, 248), (262, 226, 261), (260, 263, 262, 261), (259, 264, 263, 260), (258, 265, 264, 259), (257, 266, 265, 258), (256, 267, 266, 257), (255, 268, 267, 256), (353, 268, 255), (353, 269, 268), (268, 269, 270, 267), (267, 270, 271, 266), (266, 271, 272, 265), (265, 272, 273, 264), (264, 273, 274, 263), (263, 274, 275, 262), (275, 226, 262), (276, 226, 275), (274, 277, 276, 275), (273, 278, 277, 274), (272, 279, 278, 273), (271, 280, 279, 272), (270, 281, 280, 271), (269, 282, 281, 270), (353, 282, 269), (353, 283, 282), (282, 283, 284, 281), (281, 284, 285, 280), (280, 285, 286, 279), (279, 286, 287, 278), (278, 287, 288, 277), (277, 288, 289, 276), (289, 226, 276), (290, 226, 289), (288, 291, 290, 289), (287, 292, 291, 288), (286, 293, 292, 287), (285, 294, 293, 286), (284, 295, 294, 285), (283, 296, 295, 284), (353, 296, 283), (353, 297, 296), (296, 297, 298, 295), (295, 298, 299, 294), (294, 299, 300, 293), (293, 300, 301, 292), (292, 301, 302, 291), (291, 302, 303, 290), (303, 226, 290), (304, 226, 303), (302, 305, 304, 303), (301, 306, 305, 302), (300, 307, 306, 301), (299, 308, 307, 300), (298, 309, 308, 299), (297, 310, 309, 298), (353, 310, 297), (353, 311, 310), (310, 311, 312, 309), (309, 312, 313, 308), (308, 313, 314, 307), (307, 314, 315, 306), (306, 315, 316, 305), (305, 316, 317, 304), (317, 226, 304), (318, 226, 317), (316, 319, 318, 317), (315, 320, 319, 316), (314, 321, 320, 315), (313, 322, 321, 314), (312, 323, 322, 313), (311, 324, 323, 312), (353, 324, 311), (353, 325, 324), (324, 325, 326, 323), (323, 326, 327, 322), (322, 327, 328, 321), (321, 328, 329, 320), (320, 329, 330, 319), (319, 330, 331, 318), (331, 226, 318), (332, 226, 331), (330, 333, 332, 331), (329, 334, 333, 330), (328, 335, 334, 329), (327, 336, 335, 328), (326, 337, 336, 327), (325, 338, 337, 326), (353, 338, 325), (353, 339, 338), (338, 339, 340, 337), (337, 340, 341, 336), (336, 341, 342, 335), (335, 342, 343, 334), (334, 343, 344, 333), (333, 344, 345, 332), (345, 226, 332), (346, 226, 345), (344, 347, 346, 345), (343, 348, 347, 344), (342, 349, 348, 343), (341, 350, 349, 342), (340, 351, 350, 341), (339, 352, 351, 340), (353, 352, 339), (353, 354, 352), (352, 354, 355, 351), (351, 355, 356, 350), (350, 356, 357, 349), (349, 357, 358, 348), (348, 358, 359, 347), (347, 359, 360, 346), (360, 226, 346), (361, 226, 360), (359, 362, 361, 360), (358, 363, 362, 359), (357, 364, 363, 358), (356, 365, 364, 357), (355, 366, 365, 356), (354, 367, 366, 355), (353, 367, 354), (353, 368, 367), (367, 368, 369, 366), (366, 369, 370, 365), (365, 370, 371, 364), (364, 371, 372, 363), (363, 372, 373, 362), (362, 373, 374, 361), (374, 226, 361), (375, 226, 374), (373, 376, 375, 374), (372, 377, 376, 373), (371, 378, 377, 372), (370, 379, 378, 371), (369, 380, 379, 370), (368, 381, 380, 369), (353, 381, 368), (353, 382, 381), (381, 382, 383, 380), (380, 383, 384, 379), (379, 384, 385, 378), (378, 385, 386, 377), (377, 386, 387, 376), (376, 387, 388, 375), (388, 226, 375), (389, 226, 388), (387, 390, 389, 388), (386, 391, 390, 387), (385, 392, 391, 386), (384, 393, 392, 385), (383, 394, 393, 384), (382, 395, 394, 383), (353, 395, 382), (353, 396, 395), (395, 396, 397, 394), (394, 397, 398, 393), (393, 398, 399, 392), (392, 399, 400, 391), (391, 400, 401, 390), (390, 401, 402, 389), (402, 226, 389), (403, 226, 402), (401, 404, 403, 402), (400, 405, 404, 401), (399, 406, 405, 400), (398, 407, 406, 399), (397, 408, 407, 398), (396, 409, 408, 397), (353, 409, 396), (353, 410, 409), (409, 410, 411, 408), (408, 411, 412, 407), (407, 412, 413, 406), (406, 413, 414, 405), (405, 414, 415, 404), (404, 415, 416, 403), (416, 226, 403), (417, 226, 416), (415, 418, 417, 416), (414, 419, 418, 415), (413, 420, 419, 414), (412, 421, 420, 413), (411, 422, 421, 412), (410, 423, 422, 411), (353, 423, 410), (353, 424, 423), (423, 424, 425, 422), (422, 425, 426, 421), (421, 426, 427, 420), (420, 427, 428, 419), (419, 428, 429, 418), (418, 429, 430, 417), (430, 226, 417), (431, 226, 430), (429, 432, 431, 430), (428, 433, 432, 429), (427, 434, 433, 428), (426, 435, 434, 427), (425, 436, 435, 426), (424, 437, 436, 425), (353, 437, 424), (353, 438, 437), (437, 438, 439, 436), (436, 439, 440, 435), (435, 440, 441, 434), (434, 441, 442, 433), (433, 442, 443, 432), (432, 443, 444, 431), (444, 226, 431), (445, 226, 444), (443, 446, 445, 444), (442, 447, 446, 443), (441, 448, 447, 442), (440, 449, 448, 441), (439, 450, 449, 440), (438, 451, 450, 439), (353, 451, 438), (453, 452, 460), (460, 454, 453), (460, 455, 454), (460, 456, 455), (460, 457, 456), (460, 458, 457), (460, 459, 458), (460, 452, 459), (461, 452, 453), (461, 453, 454), (461, 454, 455), (461, 455, 456), (461, 456, 457), (461, 457, 458), (461, 458, 459), (459, 452, 461), (463, 462, 470), (470, 464, 463), (470, 465, 464), (470, 466, 465), (470, 467, 466), (470, 468, 467), (470, 469, 468), (470, 462, 469), (471, 462, 463), (471, 463, 464), (471, 464, 465), (471, 465, 466), (471, 466, 467), (471, 467, 468), (471, 468, 469), (469, 462, 471)])
me_sphere.materials.append(mat_material_001)
me_sphere.use_remesh_preserve_volume = False
me_sphere.use_remesh_preserve_attributes = False
me_sphere.use_mirror_vertex_groups = False
me_sphere.update()

# ---- objects
ob_sphere_002 = bpy.data.objects.new('Sphere.002', me_sphere_002)
ob_sphere_001 = bpy.data.objects.new('Sphere.001', me_sphere_001)
ob_lamp_002 = bpy.data.objects.new('Lamp.002', light_lamp_001)
ob_lamp_001 = bpy.data.objects.new('Lamp.001', light_lamp)
ob_sphere = bpy.data.objects.new('Sphere', me_sphere)
ob_lamp = bpy.data.objects.new('Lamp', light_spot)
ob_camera = bpy.data.objects.new('Camera', cam_camera)

# ---- transforms, parenting, visibility, modifiers, constraints
ob_sphere_002.location = (-1.1, 4.558, 3.864)
ob_sphere_002.rotation_euler = (0.3438, 3.337, -0.1223)
ob_sphere_002.scale = (0.1179, 0.1057, 0.1138)
ob_sphere_002.lock_rotations_4d = False
ob_sphere_002.empty_display_type = 'ARROWS'
ob_sphere_002.lineart.crease_threshold = 0.0
ob_sphere_001.location = (-3.858, 4.513, 1.784)
ob_sphere_001.rotation_euler = (0.2329, 1.884, -0.003834)
ob_sphere_001.scale = (0.2552, 0.2286, 0.2463)
ob_sphere_001.lock_rotations_4d = False
ob_sphere_001.empty_display_type = 'ARROWS'
ob_sphere_001.lineart.crease_threshold = 0.0
ob_lamp_002.location = (12.83, -4.699, -7.63)
ob_lamp_002.rotation_euler = (1.105e-07, 2.036, -0.3793)
ob_lamp_002.lock_rotations_4d = False
ob_lamp_002.empty_display_type = 'ARROWS'
ob_lamp_002.lineart.crease_threshold = 0.0
ob_lamp_001.location = (-13.75, -4.31, -6.642)
ob_lamp_001.rotation_euler = (1.193e-07, -1.985, 0.3074)
ob_lamp_001.lock_rotations_4d = False
ob_lamp_001.empty_display_type = 'ARROWS'
ob_lamp_001.lineart.crease_threshold = 0.0
ob_sphere.location = (0.05372, 4.288, -4.517)
ob_sphere.rotation_euler = (0.0992, -0.03232, 0.1199)
ob_sphere.scale = (0.3103, 0.278, 0.2995)
ob_sphere.lock_rotations_4d = False
ob_sphere.empty_display_type = 'ARROWS'
ob_sphere.lineart.crease_threshold = 0.0
ob_lamp.location = (0.7837, -0.132, 8.957)
ob_lamp.rotation_euler = (0.4954, 0.1013, 1.854)
ob_lamp.lock_rotations_4d = False
ob_lamp.empty_display_type = 'ARROWS'
ob_lamp.color = (0.0, 0.0, 0.0, 0.0)
ob_lamp.lineart.crease_threshold = 0.0
ob_camera.location = (0.4403, -6.703, 0.4699)
ob_camera.rotation_euler = (2.037, -4.47, -5.82)
ob_camera.lock_rotations_4d = False
ob_camera.empty_display_type = 'ARROWS'
ob_camera.color = (0.0, 0.0, 0.0, 0.0)
ob_camera.display_type = 'WIRE'
ob_camera.lineart.crease_threshold = 0.0

# ---- collection membership
col_collection_1.objects.link(ob_sphere_002)
col_collection_1.objects.link(ob_sphere_001)
col_collection_1.objects.link(ob_lamp_002)
col_collection_1.objects.link(ob_lamp_001)
col_collection_1.objects.link(ob_sphere)
col_collection_1.objects.link(ob_lamp)
col_collection_1.objects.link(ob_camera)

# ---- scene / render settings (as saved in the file)
scene.camera = ob_camera
scene.frame_start = 1; scene.frame_end = 250; scene.frame_set(11)
scene.render.engine = 'BLENDER_EEVEE_NEXT'
scene.render.image_settings.compression = 90
scene.render.resolution_x = 48
scene.render.resolution_y = 48
scene.render.pixel_aspect_x = 100.0
scene.render.pixel_aspect_y = 100.0
scene.render.fps = 25
scene.render.dither_intensity = 0.0
scene.render.film_transparent = True
scene.render.use_compositing = False
scene.render.use_sequencer = False
scene.render.bake_margin = 2
scene.render.bake_bias = 0.0
scene.render.use_stamp_time = False
scene.render.use_stamp_date = False
scene.render.use_stamp_frame = False
scene.render.use_stamp_camera = False
scene.render.use_stamp_scene = False
scene.render.use_stamp_filename = False
scene.render.use_stamp_render_time = False
scene.render.stamp_font_size = 0
scene.cycles.use_denoising = False
scene.cycles.samples = 10
scene.cycles.sampling_pattern = 'TABULATED_SOBOL'
scene.cycles.light_sampling_threshold = 0.0
scene.cycles.use_adaptive_sampling = False
scene.cycles.use_light_tree = False
scene.cycles.blur_glossy = 0.0
scene.cycles.volume_bounces = 1
scene.cycles.pixel_filter_type = 'GAUSSIAN'
scene.cycles.sample_clamp_indirect = 0.0
scene.view_settings.view_transform = 'Raw'
bpy.context.view_layer.update()
